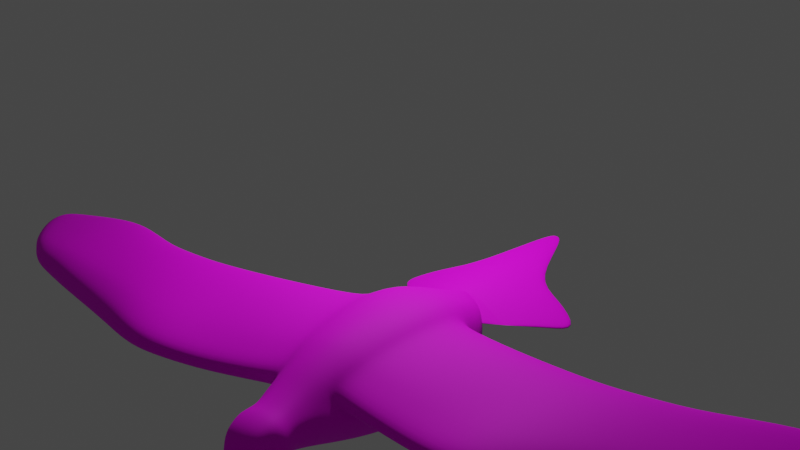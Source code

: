 # Source: magpie2.blend  (saved by Blender 4.3.34; exported with 4.5.12 LTS)
import bpy
from mathutils import Matrix  # noqa: F401  (used for matrix-valued properties, if any)

bpy.ops.wm.read_factory_settings(use_empty=True)
scene = bpy.context.scene
scene.name = 'Scene'

# ---- collections
col_collection = bpy.data.collections.new('Collection'); scene.collection.children.link(col_collection)

# ---- images (referenced by path relative to the original .blend; pixels are not part of the script)
import os
ASSET_DIR = os.environ.get("B2B_ASSET_DIR", "")  # directory of the original .blend (textures are referenced by path, not embedded)
HERE = os.path.dirname(os.path.abspath(__file__))  # packed textures are extracted next to this script under _unpacked/

def load_image(name, relpath, width, height, colorspace="sRGB"):
    """Load a texture the original file referenced (path relative to the .blend, or extracted next to this script)."""
    p = next((c for c in (os.path.join(HERE, relpath), os.path.join(ASSET_DIR, relpath)) if relpath and os.path.exists(c)), "")
    if p:
        img = bpy.data.images.load(p, check_existing=True)
        img.name = name
    else:  # same state as the original file: an image datablock whose file is absent (Cycles renders it pink)
        img = bpy.data.images.new(name, width, height)
        img.source = "FILE"
        img.filepath = "//" + (relpath or name)
    img.colorspace_settings.name = colorspace
    return img
img_magpie_png = load_image('magpie.png', 'magpie.png', 1024, 1024, 'sRGB')

# ---- materials (node trees are filled in below, after node groups)
mat_material = bpy.data.materials.new('Material')
mat_material.alpha_threshold = 0.0
mat_material.use_transparent_shadow = False
mat_material.line_color = (0.0, 0.0, 0.0, 1.0)

# ---- material node trees
mat_material.use_nodes = True; mat_material.node_tree.nodes.clear()
_N = mat_material.node_tree.nodes; _L = mat_material.node_tree.links
n0 = _N.new('ShaderNodeOutputMaterial'); n0.name = 'Material Output'; n0.location = (300, 300)
n1 = _N.new('ShaderNodeBsdfPrincipled'); n1.name = 'Principled BSDF'; n1.location = (10, 300)
n1.distribution = 'GGX'
n1.subsurface_method = 'RANDOM_WALK_SKIN'
n1.inputs[2].default_value = 0.7264
n1.inputs[3].default_value = 1.45
n1.inputs[13].default_value = 0.1528
n1.inputs[27].default_value = (0.0, 0.0, 0.0, 1.0)
n1.inputs[28].default_value = 1.0
n2 = _N.new('ShaderNodeTexImage'); n2.name = 'Image Texture'; n2.location = (-280, 280)
n2.image = img_magpie_png
_L.new(n1.outputs[0], n0.inputs[0])
_L.new(n2.outputs[0], n1.inputs[0])
n0.is_active_output = True

# ---- world
world_world = bpy.data.worlds.new('World'); scene.world = world_world
world_world.use_nodes = True; world_world.node_tree.nodes.clear()
_N = world_world.node_tree.nodes; _L = world_world.node_tree.links
n0 = _N.new('ShaderNodeOutputWorld'); n0.name = 'World Output'; n0.location = (300, 300)
n1 = _N.new('ShaderNodeBackground'); n1.name = 'Background'; n1.location = (10, 300)
n1.inputs[0].default_value = (0.05088, 0.05088, 0.05088, 1.0)
_L.new(n1.outputs[0], n0.inputs[0])
n0.is_active_output = True
world_world.color = (0.05088, 0.05088, 0.05088)
world_world.use_sun_shadow = False
world_world.sun_shadow_jitter_overblur = 0.0

# ---- cameras
cam_camera = bpy.data.cameras.new('Camera')
cam_camera.clip_end = 100.0
cam_camera.ortho_scale = 7.314

# ---- lights
light_light = bpy.data.lights.new('Light', 'POINT')
light_light.transmission_factor = 0.0
light_light.energy = 1000.0
light_light.shadow_soft_size = 0.1
light_light.shadow_maximum_resolution = 0.006
light_light.use_absolute_resolution = True

# ---- meshes
me_cube = bpy.data.meshes.new('Cube')
me_cube.from_pydata([(1.528, -0.9976, 0.5561), (1.557, -0.4686, 1.096), (1.557, -0.9515, -0.004109), (1.552, -0.4574, -0.3438), (-0.1186, -0.8963, -0.03312), (-0.1005, -0.3852, -0.397), (-0.1144, -0.9672, 0.2747), (-0.2794, -0.289, 1.13), (2.234, -0.7485, 0.5475), (2.219, -0.3604, 0.8391), (2.217, -0.3452, -0.1025), (2.232, -0.7319, 0.1346), (-1.096, -0.2139, 0.9381), (-1.104, -0.5916, 0.4469), (-1.265, -0.5628, 0.2225), (-1.25, -0.222, -0.1027), (0.5717, -0.9899, 0.3839), (0.57, -0.4064, 1.172), (0.5604, -0.9965, -0.09636), (0.5692, -0.4469, -0.4669), (-1.786, -0.3703, 0.2644), (-1.794, -0.1436, 0.02551), (-1.814, -0.2104, 0.6994), (-1.808, -0.3735, 0.5165), (-2.395, -0.3074, 0.1667), (-2.383, -0.143, 0.007473), (-2.4, -0.2011, 0.5667), (-2.391, -0.263, 0.3533), (2.658, -0.4076, 0.2301), (2.656, -0.2153, 0.1745), (2.651, -0.216, 0.642), (2.656, -0.4078, 0.5575), (-2.01, -0.441, 0.4421), (-2.034, -0.25, 0.7154), (-2.008, -0.2069, -0.04733), (-1.996, -0.4195, 0.1999), (-2.489, -0.2032, 0.1622), (-2.467, -0.1026, 0.0587), (-2.551, -0.09823, 0.3673), (-2.503, -0.1919, 0.2512), (-2.742, -0.1368, 0.1351), (-2.727, -0.06059, 0.07202), (-2.767, -0.06845, 0.2613), (-2.758, -0.1323, 0.1979), (-2.81, -0.08162, 0.1041), (-2.802, -0.04128, 0.07447), (-2.832, -0.03925, 0.1938), (-2.825, -0.07987, 0.1628), (-2.86, -0.04909, 0.1679), (-2.842, -0.04904, 0.09796), (-2.411, 8.439e-06, 0.582), (2.656, -0.0002405, 0.1506), (2.184, -0.001056, -0.1469), (-1.076, 0.001751, 0.9886), (-1.821, 0.0006494, 0.7294), (-2.031, 0.0002181, 0.74), (-2.564, -4.805e-05, 0.3859), (-2.789, -7.393e-05, 0.2673), (-2.836, -0.0006486, 0.1972), (-2.856, -0.001099, 0.09145), (-2.875, -0.001453, 0.1666), (-2.805, -0.0007602, 0.06893), (-2.739, 0.0004833, 0.05654), (-2.473, 5.487e-05, 0.03983), (-2.385, -6.897e-06, -0.01448), (1.56, -0.0001057, 1.136), (2.186, -0.001045, 0.8731), (1.556, -0.001057, -0.3708), (0.5934, -0.001063, -0.5342), (-0.2771, 0.00121, 1.18), (0.5915, -0.0002102, 1.222), (-0.09501, -0.001087, -0.4631), (-1.235, -0.001148, -0.1578), (2.649, -0.0004643, 0.6937), (-1.796, -0.0002581, -0.01351), (-2.007, -2.19e-06, -0.07834), (1.517, -0.8861, 0.8722), (-0.2808, -0.519, 1.03), (0.5621, -0.8316, 0.9448), (-1.048, -0.5164, 0.7121), (2.216, -0.605, 0.733), (-1.803, -0.3272, 0.5902), (-2.39, -0.2914, 0.4773), (2.654, -0.3173, 0.5954), (-2.023, -0.378, 0.5909), (-2.549, -0.1578, 0.3021), (-2.762, -0.1034, 0.2342), (-2.822, -0.0655, 0.1829), (1.553, -0.757, -0.2227), (-0.1051, -0.6801, -0.249), (0.5667, -0.7737, -0.3288), (2.212, -0.5829, -0.01158), (-1.249, -0.4039, 0.03877), (-1.783, -0.2842, 0.1554), (-2.388, -0.2573, 0.06581), (2.656, -0.3165, 0.202), (-1.998, -0.3314, 0.07143), (-2.477, -0.1713, 0.1049), (-2.733, -0.1039, 0.09098), (-2.798, -0.06889, 0.08163), (1.565, -1.058, 0.2695), (-0.1256, -0.9911, 0.1709), (2.659, -0.4419, 0.3955), (-2.402, -0.3121, 0.2651), (2.221, -0.786, 0.3308), (0.558, -1.113, 0.2183), (-1.273, -0.6277, 0.4025), (-1.791, -0.3998, 0.3934), (-1.998, -0.4451, 0.3265), (-2.498, -0.2028, 0.2107), (-2.756, -0.1388, 0.1655), (-2.826, -0.08514, 0.1309), (-2.866, -0.05201, 0.1281), (-2.884, -0.001406, 0.1226), (1.58, -0.7202, 0.9844), (1.587, -0.9913, 0.5895), (0.5673, -1.073, 0.3285), (-1.229, -0.6243, 0.4879), (-0.09494, -0.8654, 0.3694), (-1.121, -0.3945, 0.8244), (0.5658, -0.6376, 1.077), (-0.2596, -0.7178, 0.9062), (0.1935, -7.542, 0.7162), (0.2345, -7.569, 0.5297), (0.8048, -8.082, 0.5726), (0.8298, -8.025, 0.7366), (1.273, -8.05, 0.7657), (1.264, -8.087, 0.6448), (-0.2187, -7.017, 0.4221), (-0.2077, -6.983, 0.659), (2.823, -0.0001958, 0.6811), (2.824, -3.325e-05, 0.4495), (2.771, -0.2229, 0.6018), (2.774, -0.2205, 0.4056), (2.845, -0.0001099, 0.5759), (2.792, -0.2236, 0.5121), (3.555, -1.661, 0.1356), (3.555, -1.661, 0.06712), (4.141, -0.6053, 0.4944), (1.981, -0.2559, 0.6918), (3.955, -1.147, 0.3316), (3.955, -1.147, 0.2631), (4.141, -0.6053, 0.4259), (1.996, -0.1919, 0.6154), (2.06, 1.348e-06, 0.6596), (2.057, -8.994e-07, 0.7533), (5.033, 0.0, 0.5914), (4.722, 0.0, 0.5213), (-0.6494, -0.3096, -0.2947), (-0.597, -0.7854, 0.2392), (-0.6545, -0.2656, 1.067), (-0.6703, -0.7405, 0.05419), (-0.6336, -0.001301, -0.3571), (-0.6416, 0.002581, 1.122), (-0.6607, -0.4817, 0.9615), (-0.6506, -0.5486, -0.1517), (-0.6592, -0.8109, 0.219), (-0.4495, -0.7043, 0.2598), (-0.5917, -0.6603, 0.8284), (0.01601, -7.294, 0.4526), (-0.00815, -7.266, 0.6976), (-0.4375, -2.134, 0.3941), (-1.311, -1.785, 0.3836), (1.16, -2.496, 0.6055), (0.4087, -2.236, 0.9792), (-1.271, -1.688, 0.6171), (0.3932, -2.384, 0.4775), (1.176, -2.377, 0.921), (-0.5062, -1.991, 0.838), (-0.687, -1.982, 0.2012), (-0.8603, -1.862, 0.7415), (0.8744, -5.827, 0.492), (1.472, -5.868, 0.9534), (-0.2509, -5.366, 0.9414), (-0.1706, -5.386, 0.4384), (-0.8997, -4.99, 0.4318), (1.436, -5.925, 0.6083), (0.8709, -5.779, 1.031), (-0.8828, -4.945, 0.7173), (-0.5606, -5.148, 0.8538), (-0.3927, -5.19, 0.3032), (0.8833, -6.6, 0.4959), (1.514, -6.638, 0.8931), (0.01557, -6.115, 0.9045), (-0.3362, -5.876, 0.8503), (-0.1824, -5.905, 0.3104), (0.02198, -6.131, 0.4316), (-0.6739, -5.695, 0.3932), (1.482, -6.684, 0.6138), (0.8796, -6.579, 0.925), (-0.6661, -5.657, 0.7233), (-0.4765, -4.33, 0.4994), (-1.263, -3.976, 0.4913), (0.9876, -4.868, 0.6353), (0.3916, -4.664, 1.085), (-1.226, -3.918, 0.7717), (0.3913, -4.725, 0.5448), (1.032, -4.797, 1.013), (-0.5181, -4.288, 0.9872), (-0.8436, -4.099, 0.9062), (-0.6714, -4.171, 0.3232), (-2.213, -0.3281, 0.407), (-2.246, -0.236, 0.6599), (-2.2, -0.3842, 0.1854), (-2.214, -0.1892, -0.03601), (-2.22, 1.621e-05, -0.06082), (-2.251, 5.212e-05, 0.6837), (-2.231, -0.3303, 0.5389), (-2.207, -0.3194, 0.05756), (-2.207, -0.3925, 0.3055), (-2.604, -0.08227, 0.331), (-2.527, -0.08685, 0.06544), (-2.548, -0.1734, 0.1492), (-2.565, -0.1639, 0.2371), (-2.533, -0.0003526, 0.05043), (-2.617, -0.0004066, 0.3414), (-2.606, -0.1348, 0.2818), (-2.535, -0.1447, 0.1008), (-2.559, -0.1746, 0.1947), (3.215, -1.406, 0.232), (3.792, -0.5812, 0.5106), (3.835, 0.0, 0.6121), (3.578, -1.045, 0.3706), (3.702, -0.5751, 0.4464), (3.202, -1.397, 0.169), (3.762, 2.853e-12, 0.5519), (3.496, -0.9947, 0.3034), (2.045, -0.0986, 0.6415), (2.039, -0.1404, 0.7238), (1.853, -0.4111, 0.5753), (1.875, -0.3435, 0.5068), (2.743, -0.6187, 0.4857), (2.947, 1.133e-07, 0.6526), (2.542, -0.8784, 0.3748), (2.533, -0.898, 0.3679), (2.914, -5.852e-08, 0.6368), (2.917, -0.3442, 0.5923), (2.875, -0.3533, 0.57), (2.784, -0.6251, 0.5056), (-0.6963, -3.764, 0.5468), (-0.7482, -2.884, 0.521), (-0.8015, -3.317, 0.5547), (0.2967, -4.099, 0.5997), (0.2677, -3.221, 0.598), (0.2554, -3.656, 0.6185), (-1.525, -2.506, 0.4901), (-1.453, -3.468, 0.5226), (-1.57, -2.97, 0.5248), (0.9394, -4.228, 1.033), (0.9471, -3.34, 0.9982), (0.9099, -3.777, 1.027), (0.9206, -3.458, 0.6856), (0.9002, -4.306, 0.6702), (0.8782, -3.878, 0.6879), (-0.6645, -3.696, 0.9986), (-0.7241, -2.758, 0.9406), (-0.7523, -3.207, 0.9854), (0.3072, -3.075, 1.039), (0.3092, -4.023, 1.09), (0.2847, -3.541, 1.073), (-1.424, -3.402, 0.7954), (-1.498, -2.441, 0.7443), (-1.541, -2.901, 0.7897), (-1.11, -2.607, 0.8669), (-1.037, -3.544, 0.9272), (-1.148, -3.05, 0.9161), (-0.9183, -2.726, 0.3065), (-0.8767, -3.644, 0.3428), (-0.9735, -3.18, 0.3397), (0.8526, -7.321, 0.525), (1.396, -7.339, 0.8269), (0.07914, -6.809, 0.8293), (-0.157, -6.556, 0.8041), (-0.04633, -6.577, 0.3549), (0.1537, -6.826, 0.4613), (-0.4433, -6.349, 0.3827), (1.372, -7.376, 0.6265), (0.8629, -7.275, 0.8478), (-0.4427, -6.316, 0.7061), (1.528, 0.9972, 0.5558), (1.557, 0.4688, 1.096), (1.557, 0.9498, -0.00455), (1.552, 0.4553, -0.3441), (-0.1191, 0.8968, -0.03105), (-0.1005, 0.3831, -0.3975), (-0.1155, 0.9658, 0.273), (-0.2798, 0.2899, 1.13), (2.234, 0.7466, 0.5476), (2.219, 0.3582, 0.8392), (2.217, 0.3431, -0.1026), (2.232, 0.7299, 0.1346), (-1.096, 0.2165, 0.9369), (-1.105, 0.5891, 0.4474), (-1.265, 0.5606, 0.2205), (-1.25, 0.2197, -0.1031), (0.5715, 0.9889, 0.3825), (0.5697, 0.4058, 1.173), (0.56, 0.9961, -0.09519), (0.5692, 0.4449, -0.4673), (-1.786, 0.3696, 0.2635), (-1.794, 0.143, 0.02531), (-1.814, 0.2118, 0.6989), (-1.808, 0.3742, 0.5151), (-2.395, 0.3077, 0.1666), (-2.383, 0.1431, 0.007336), (-2.4, 0.2012, 0.5668), (-2.391, 0.263, 0.3533), (2.658, 0.4071, 0.2301), (2.656, 0.2148, 0.1745), (2.651, 0.2151, 0.642), (2.656, 0.407, 0.5576), (-2.009, 0.4409, 0.4416), (-2.034, 0.2505, 0.7154), (-2.008, 0.2069, -0.04743), (-1.996, 0.4198, 0.1991), (-2.489, 0.2029, 0.1625), (-2.467, 0.1028, 0.05875), (-2.551, 0.09807, 0.3667), (-2.503, 0.1913, 0.2503), (-2.742, 0.1324, 0.1343), (-2.726, 0.06219, 0.07092), (-2.766, 0.0654, 0.2591), (-2.758, 0.1276, 0.1971), (-2.815, 0.08011, 0.1032), (-2.807, 0.03937, 0.07348), (-2.836, 0.03733, 0.1928), (-2.829, 0.07793, 0.1608), (-2.862, 0.04619, 0.1669), (-2.845, 0.04683, 0.0971), (1.518, 0.8842, 0.8724), (-0.2806, 0.5199, 1.03), (0.5631, 0.8293, 0.9457), (-1.048, 0.5138, 0.713), (2.216, 0.603, 0.7331), (-1.802, 0.3284, 0.5892), (-2.39, 0.2916, 0.4773), (2.654, 0.3163, 0.5955), (-2.022, 0.3781, 0.5905), (-2.55, 0.1574, 0.3011), (-2.762, 0.09885, 0.2323), (-2.823, 0.06444, 0.1833), (1.553, 0.7552, -0.223), (-0.1053, 0.6788, -0.2495), (0.5666, 0.7721, -0.3295), (2.213, 0.5809, -0.01172), (-1.249, 0.4014, 0.03775), (-1.783, 0.2835, 0.1549), (-2.388, 0.2577, 0.06564), (2.656, 0.316, 0.2019), (-1.998, 0.3314, 0.07107), (-2.477, 0.1715, 0.1052), (-2.734, 0.103, 0.09128), (-2.798, 0.06814, 0.08113), (1.565, 1.056, 0.27), (-0.1267, 0.9903, 0.1721), (2.659, 0.4413, 0.3955), (-2.403, 0.3123, 0.2652), (2.221, 0.7841, 0.3308), (0.5576, 1.112, 0.2177), (-1.272, 0.6267, 0.402), (-1.791, 0.3996, 0.3919), (-1.998, 0.4453, 0.3257), (-2.498, 0.2021, 0.2105), (-2.755, 0.1345, 0.1649), (-2.831, 0.08367, 0.1295), (-2.869, 0.04939, 0.1273), (1.58, 0.7188, 0.9849), (1.587, 0.99, 0.5898), (0.5672, 1.072, 0.3275), (-1.229, 0.623, 0.4882), (-0.09644, 0.8852, 0.3606), (-1.121, 0.3956, 0.8231), (0.5659, 0.635, 1.078), (-0.2585, 0.7132, 0.9075), (0.1912, 7.545, 0.7187), (0.2319, 7.572, 0.5266), (0.8042, 8.085, 0.5709), (0.8292, 8.026, 0.7385), (1.274, 8.052, 0.7668), (1.265, 8.089, 0.6443), (-0.2248, 7.02, 0.4197), (-0.2125, 6.986, 0.661), (2.771, 0.2224, 0.6018), (2.774, 0.2203, 0.4056), (2.792, 0.2232, 0.5121), (3.555, 1.661, 0.1356), (3.555, 1.661, 0.06712), (4.141, 0.6053, 0.4944), (1.98, 0.256, 0.6919), (3.955, 1.147, 0.3316), (3.955, 1.147, 0.2631), (4.141, 0.6053, 0.4259), (1.996, 0.1919, 0.6154), (-0.6494, 0.3069, -0.2952), (-0.5983, 0.7888, 0.2451), (-0.6546, 0.2683, 1.066), (-0.6702, 0.7406, 0.05623), (-0.6605, 0.4765, 0.9639), (-0.6506, 0.5462, -0.1527), (-0.6593, 0.8119, 0.2285), (-0.4529, 0.7103, 0.2596), (-0.5909, 0.6589, 0.8289), (0.01206, 7.297, 0.4485), (-0.01171, 7.269, 0.7001), (-0.4386, 2.136, 0.392), (-1.313, 1.785, 0.3831), (1.16, 2.499, 0.6052), (0.4101, 2.233, 0.9795), (-1.272, 1.688, 0.618), (0.3923, 2.388, 0.4759), (1.177, 2.375, 0.921), (-0.5053, 1.99, 0.8391), (-0.6885, 1.982, 0.1991), (-0.86, 1.862, 0.7427), (0.8769, 5.824, 0.4905), (1.468, 5.868, 0.951), (-0.2513, 5.365, 0.9397), (-0.1698, 5.384, 0.4335), (-0.9037, 4.991, 0.429), (1.437, 5.923, 0.6106), (0.8715, 5.778, 1.027), (-0.8847, 4.946, 0.7185), (-0.5616, 5.148, 0.8539), (-0.3929, 5.189, 0.2965), (0.8855, 6.605, 0.4411), (1.513, 6.638, 0.8924), (-0.06904, 6.112, 0.9049), (-0.3392, 5.876, 0.851), (-0.1841, 5.906, 0.302), (0.04366, 6.132, 0.4186), (-0.6794, 5.697, 0.3891), (1.484, 6.683, 0.6148), (0.8868, 6.554, 0.9494), (-0.6697, 5.658, 0.7246), (-0.4754, 4.328, 0.4973), (-1.265, 3.977, 0.4899), (0.9865, 4.868, 0.6377), (0.3918, 4.664, 1.079), (-1.226, 3.919, 0.7722), (0.3922, 4.723, 0.5448), (1.027, 4.798, 1.01), (-0.5176, 4.288, 0.9843), (-0.8432, 4.099, 0.9053), (-0.671, 4.17, 0.3194), (-2.213, 0.3283, 0.4066), (-2.246, 0.2362, 0.6599), (-2.2, 0.3844, 0.1851), (-2.214, 0.1893, -0.03608), (-2.231, 0.3305, 0.5388), (-2.207, 0.3194, 0.05744), (-2.207, 0.3928, 0.3051), (-2.605, 0.08214, 0.3313), (-2.527, 0.08634, 0.06546), (-2.548, 0.1739, 0.1495), (-2.565, 0.164, 0.2366), (-2.607, 0.135, 0.2814), (-2.535, 0.1449, 0.1008), (-2.559, 0.1748, 0.1947), (3.215, 1.406, 0.232), (3.792, 0.5812, 0.5106), (3.578, 1.045, 0.3706), (3.702, 0.5751, 0.4464), (3.202, 1.397, 0.169), (3.496, 0.9947, 0.3034), (2.045, 0.09861, 0.6416), (2.039, 0.1404, 0.7238), (1.853, 0.4112, 0.5753), (1.875, 0.3435, 0.5068), (2.743, 0.6187, 0.4857), (2.542, 0.8784, 0.3748), (2.533, 0.898, 0.3679), (2.917, 0.3442, 0.5923), (2.875, 0.3533, 0.57), (2.784, 0.6251, 0.5056), (-0.6959, 3.763, 0.5456), (-0.7486, 2.886, 0.5195), (-0.8017, 3.315, 0.5534), (0.2968, 4.099, 0.6007), (0.2669, 3.221, 0.5977), (0.255, 3.656, 0.6195), (-1.526, 2.506, 0.4891), (-1.454, 3.467, 0.5214), (-1.571, 2.971, 0.5242), (0.9343, 4.228, 1.029), (0.9452, 3.339, 0.9959), (0.9058, 3.777, 1.024), (0.9191, 3.458, 0.6863), (0.8982, 4.306, 0.6727), (0.876, 3.877, 0.69), (-0.6639, 3.696, 0.9959), (-0.7235, 2.756, 0.9399), (-0.7517, 3.209, 0.9834), (0.3079, 3.076, 1.036), (0.3092, 4.022, 1.084), (0.2849, 3.541, 1.068), (-1.423, 3.403, 0.7953), (-1.499, 2.441, 0.7448), (-1.541, 2.901, 0.7899), (-1.11, 2.607, 0.8673), (-1.036, 3.545, 0.926), (-1.148, 3.053, 0.9158), (-0.9186, 2.727, 0.3041), (-0.8764, 3.643, 0.3402), (-0.9735, 3.177, 0.3369), (0.853, 7.323, 0.521), (1.397, 7.34, 0.8275), (0.07718, 6.811, 0.832), (-0.1602, 6.558, 0.8066), (-0.04773, 6.578, 0.3466), (0.1522, 6.828, 0.4545), (-0.4493, 6.352, 0.3781), (1.374, 7.377, 0.6259), (0.8629, 7.275, 0.8497), (-0.4472, 6.318, 0.7081), (-1.488, -0.4917, 0.5231), (-1.441, -0.1967, 0.7956), (-1.509, -0.1835, -0.03153), (-1.513, -0.4623, 0.2464), (-1.5, -0.0007537, -0.07952), (-1.437, 0.001216, 0.8294), (-1.434, -0.3483, 0.6908), (-1.503, -0.3411, 0.1017), (-1.519, -0.5091, 0.4017), (-1.487, 0.4909, 0.5231), (-1.44, 0.199, 0.7946), (-1.509, 0.1819, -0.03184), (-1.513, 0.4604, 0.2448), (-1.433, 0.3499, 0.6891), (-1.503, 0.3392, 0.1008), (-1.519, 0.5081, 0.4012), (3.597, -1.73, 0.07908), (4.183, -0.6053, 0.4601), (1.968, -0.2217, 0.6499), (3.997, -1.147, 0.2973), (5.994, 0.0, 0.5505), (2.042, 2.621e-06, 0.7038), (3.209, -1.4, 0.2008), (2.022, -0.1225, 0.6806), (1.877, -0.3317, 0.5562), (2.549, -0.8742, 0.3728), (3.597, 1.73, 0.07908), (4.183, 0.6053, 0.4601), (1.968, 0.2217, 0.6499), (3.997, 1.147, 0.2973), (3.209, 1.4, 0.2008), (2.022, 0.1226, 0.6805), (1.877, 0.3318, 0.5562), (2.549, 0.8742, 0.3728), (4.162, -0.6053, 0.4772), (5.0, -0.3026, 0.5451), (5.984, 0.0, 0.5587), (4.162, 0.6053, 0.4772), (5.0, 0.3026, 0.5451), (5.978, 0.1448, 0.5283), (5.978, -0.1448, 0.5283), (5.968, -0.1448, 0.5365), (5.968, 0.1448, 0.5365)], [], [(155, 89, 4, 151), (518, 516, 21, 74), (65, 70, 17, 1), (522, 514, 23, 107), (153, 53, 12, 150), (156, 149, 117, 106), (71, 68, 19, 5), (207, 202, 26, 82), (205, 204, 25, 64), (276, 270, 126, 127), (100, 115, 116, 105), (67, 52, 10, 3), (209, 201, 27, 103), (273, 274, 123, 159), (88, 91, 11, 2), (274, 269, 124, 123), (89, 90, 18, 4), (520, 119, 12, 515), (521, 92, 14, 517), (208, 203, 24, 94), (74, 21, 34, 75), (66, 9, 30, 73), (80, 8, 31, 83), (104, 11, 28, 102), (91, 10, 29, 95), (107, 23, 32, 108), (81, 22, 33, 84), (93, 20, 35, 96), (152, 71, 5, 148), (105, 116, 6, 101), (70, 69, 7, 17), (80, 114, 115, 8), (90, 88, 2, 18), (68, 67, 3, 19), (104, 8, 115, 100), (66, 65, 1, 9), (64, 25, 37, 63), (94, 24, 36, 97), (82, 26, 38, 85), (103, 27, 39, 109), (217, 212, 40, 98), (216, 210, 42, 86), (214, 211, 41, 62), (218, 213, 43, 110), (110, 43, 47, 111), (98, 40, 44, 99), (86, 42, 46, 87), (62, 41, 45, 61), (59, 61, 45, 49), (58, 60, 48, 46), (113, 59, 49, 112), (111, 47, 48, 112), (42, 57, 58, 46), (210, 215, 57, 42), (26, 50, 56, 38), (22, 54, 55, 33), (202, 206, 50, 26), (10, 52, 51, 29), (515, 519, 54, 22), (43, 86, 87, 47), (213, 216, 86, 43), (27, 82, 85, 39), (9, 1, 114, 80), (23, 81, 84, 32), (9, 80, 83, 30), (514, 117, 119, 520), (1, 17, 120, 114), (150, 12, 119, 154), (17, 7, 77, 120), (201, 207, 82, 27), (41, 98, 99, 45), (211, 217, 98, 41), (25, 94, 97, 37), (19, 3, 88, 90), (21, 93, 96, 34), (11, 91, 95, 28), (204, 208, 94, 25), (516, 15, 92, 521), (5, 19, 90, 89), (3, 10, 91, 88), (148, 5, 89, 155), (45, 99, 44, 49), (47, 87, 46, 48), (44, 111, 112, 49), (60, 113, 112, 48), (40, 110, 111, 44), (212, 218, 110, 40), (24, 103, 109, 36), (11, 104, 100, 2), (18, 105, 101, 4), (20, 107, 108, 35), (8, 104, 102, 31), (203, 209, 103, 24), (2, 100, 105, 18), (151, 156, 106, 14), (517, 522, 107, 20), (76, 0, 115, 114), (0, 16, 116, 115), (157, 13, 117, 149), (13, 79, 119, 117), (16, 118, 6, 116), (78, 76, 114, 120), (158, 121, 77, 154), (121, 78, 120, 77), (125, 122, 123, 124), (160, 129, 128, 159), (126, 125, 124, 127), (277, 271, 122, 125), (270, 277, 125, 126), (278, 275, 128, 129), (269, 276, 127, 124), (272, 278, 129, 160), (242, 252, 193, 196), (163, 167, 249, 251), (248, 258, 194, 197), (258, 254, 198, 194), (267, 239, 191, 200), (161, 166, 243, 240), (252, 248, 197, 193), (131, 133, 29, 51), (73, 30, 132, 130), (134, 135, 133, 131), (130, 132, 135, 134), (102, 135, 132, 31), (28, 133, 135, 102), (95, 29, 133, 28), (30, 83, 31, 132), (534, 147, 142, 531, 554), (531, 142, 141, 533), (533, 141, 137, 530), (231, 226, 223, 237), (142, 223, 226, 141), (232, 221, 220, 236), (147, 225, 223, 142), (530, 137, 224, 536), (532, 139, 228, 537), (260, 246, 192, 195), (254, 264, 199, 198), (271, 272, 160, 122), (122, 160, 159, 123), (79, 158, 154, 119), (118, 157, 149, 6), (4, 101, 156, 151), (15, 148, 155, 92), (7, 150, 154, 77), (72, 152, 148, 15), (275, 273, 159, 128), (101, 6, 149, 156), (69, 153, 150, 7), (92, 155, 151, 14), (121, 158, 170, 168), (13, 157, 169, 162), (0, 76, 167, 163), (157, 118, 161, 169), (118, 16, 166, 161), (78, 121, 168, 164), (76, 78, 164, 167), (79, 13, 162, 165), (16, 0, 163, 166), (158, 79, 165, 170), (192, 200, 180, 175), (198, 199, 179, 173), (199, 195, 178, 179), (196, 193, 176, 171), (195, 192, 175, 178), (197, 194, 177, 172), (194, 198, 173, 177), (191, 196, 171, 174), (200, 191, 174, 180), (193, 197, 172, 176), (175, 180, 185, 187), (173, 179, 184, 183), (179, 178, 190, 184), (171, 176, 188, 181), (178, 175, 187, 190), (172, 177, 189, 182), (177, 173, 183, 189), (174, 171, 181, 186), (180, 174, 186, 185), (176, 172, 182, 188), (167, 164, 257, 249), (166, 163, 251, 243), (169, 161, 240, 266), (264, 260, 195, 199), (168, 170, 263, 255), (165, 162, 245, 261), (246, 267, 200, 192), (170, 165, 261, 263), (164, 168, 255, 257), (162, 169, 266, 245), (35, 108, 209, 203), (34, 96, 208, 204), (32, 84, 207, 201), (33, 55, 206, 202), (96, 35, 203, 208), (108, 32, 201, 209), (75, 34, 204, 205), (84, 33, 202, 207), (36, 109, 218, 212), (37, 97, 217, 211), (39, 85, 216, 213), (38, 56, 215, 210), (109, 39, 213, 218), (63, 37, 211, 214), (85, 38, 210, 216), (97, 36, 212, 217), (219, 222, 140, 136), (220, 221, 146, 549, 138), (237, 235, 145, 228), (234, 231, 139, 229), (538, 229, 139, 532), (140, 222, 220, 138), (141, 226, 224, 137), (537, 228, 145, 535), (539, 234, 229, 538), (238, 233, 230, 143), (236, 220, 222, 238), (227, 236, 238, 143), (222, 219, 233, 238), (536, 224, 234, 539), (224, 226, 231, 234), (223, 225, 235, 237), (144, 232, 236, 227), (139, 231, 237, 228), (264, 254, 256, 265), (265, 256, 255, 263), (252, 242, 244, 253), (253, 244, 243, 251), (246, 260, 262, 247), (247, 262, 261, 245), (258, 248, 250, 259), (259, 250, 249, 257), (254, 258, 259, 256), (256, 259, 257, 255), (242, 239, 241, 244), (244, 241, 240, 243), (267, 246, 247, 268), (268, 247, 245, 266), (248, 252, 253, 250), (250, 253, 251, 249), (260, 264, 265, 262), (262, 265, 263, 261), (239, 267, 268, 241), (241, 268, 266, 240), (239, 242, 196, 191), (187, 185, 273, 275), (183, 184, 272, 271), (184, 190, 278, 272), (181, 188, 276, 269), (190, 187, 275, 278), (182, 189, 277, 270), (189, 183, 271, 277), (186, 181, 269, 274), (185, 186, 274, 273), (188, 182, 270, 276), (398, 396, 283, 342), (518, 74, 300, 525), (65, 280, 296, 70), (529, 360, 302, 523), (153, 395, 291, 53), (399, 359, 369, 394), (71, 284, 298, 68), (448, 335, 305, 445), (205, 64, 304, 447), (511, 379, 378, 505), (353, 358, 368, 367), (67, 282, 289, 52), (450, 356, 306, 444), (508, 402, 375, 509), (341, 281, 290, 344), (509, 375, 376, 504), (342, 283, 297, 343), (527, 524, 291, 371), (528, 526, 293, 345), (449, 347, 303, 446), (74, 75, 313, 300), (66, 73, 309, 288), (333, 336, 310, 287), (357, 355, 307, 290), (344, 348, 308, 289), (360, 361, 311, 302), (334, 337, 312, 301), (346, 349, 314, 299), (152, 393, 284, 71), (358, 354, 285, 368), (70, 296, 286, 69), (333, 287, 367, 366), (343, 297, 281, 341), (68, 298, 282, 67), (357, 353, 367, 287), (66, 288, 280, 65), (64, 63, 316, 304), (347, 350, 315, 303), (335, 338, 317, 305), (356, 362, 318, 306), (456, 351, 319, 453), (455, 339, 321, 451), (214, 62, 320, 452), (457, 363, 322, 454), (363, 364, 326, 322), (351, 352, 323, 319), (339, 340, 325, 321), (62, 61, 324, 320), (59, 328, 324, 61), (58, 325, 327, 60), (113, 365, 328, 59), (364, 365, 327, 326), (321, 325, 58, 57), (451, 321, 57, 215), (305, 317, 56, 50), (301, 312, 55, 54), (445, 305, 50, 206), (289, 308, 51, 52), (524, 301, 54, 519), (322, 326, 340, 339), (454, 322, 339, 455), (306, 318, 338, 335), (288, 333, 366, 280), (302, 311, 337, 334), (288, 309, 336, 333), (523, 527, 371, 369), (280, 366, 372, 296), (395, 397, 371, 291), (296, 372, 330, 286), (444, 306, 335, 448), (320, 324, 352, 351), (452, 320, 351, 456), (304, 316, 350, 347), (298, 343, 341, 282), (300, 313, 349, 346), (290, 307, 348, 344), (447, 304, 347, 449), (525, 528, 345, 294), (284, 342, 343, 298), (282, 341, 344, 289), (393, 398, 342, 284), (324, 328, 323, 352), (326, 327, 325, 340), (323, 328, 365, 364), (60, 327, 365, 113), (319, 323, 364, 363), (453, 319, 363, 457), (303, 315, 362, 356), (290, 281, 353, 357), (297, 283, 354, 358), (299, 314, 361, 360), (287, 310, 355, 357), (446, 303, 356, 450), (281, 297, 358, 353), (396, 293, 359, 399), (526, 299, 360, 529), (329, 366, 367, 279), (279, 367, 368, 295), (400, 394, 369, 292), (292, 369, 371, 332), (295, 368, 285, 370), (331, 372, 366, 329), (401, 397, 330, 373), (373, 330, 372, 331), (377, 376, 375, 374), (403, 402, 380, 381), (378, 379, 376, 377), (512, 377, 374, 506), (505, 378, 377, 512), (513, 381, 380, 510), (504, 376, 379, 511), (507, 403, 381, 513), (477, 439, 436, 487), (406, 486, 484, 410), (483, 440, 437, 493), (493, 437, 441, 489), (502, 443, 434, 474), (404, 475, 478, 409), (487, 436, 440, 483), (131, 51, 308, 383), (73, 130, 382, 309), (134, 131, 383, 384), (130, 134, 384, 382), (355, 310, 382, 384), (307, 355, 384, 383), (348, 307, 383, 308), (309, 382, 310, 336), (534, 553, 541, 391, 147), (541, 543, 390, 391), (543, 540, 386, 390), (468, 472, 461, 463), (391, 390, 463, 461), (232, 471, 459, 221), (147, 391, 461, 225), (540, 544, 462, 386), (542, 545, 465, 388), (495, 438, 435, 481), (489, 441, 442, 499), (506, 374, 403, 507), (374, 375, 402, 403), (332, 371, 397, 401), (370, 285, 394, 400), (283, 396, 399, 354), (294, 345, 398, 393), (286, 330, 397, 395), (72, 294, 393, 152), (510, 380, 402, 508), (354, 399, 394, 285), (69, 286, 395, 153), (345, 293, 396, 398), (373, 411, 413, 401), (292, 405, 412, 400), (279, 406, 410, 329), (400, 412, 404, 370), (370, 404, 409, 295), (331, 407, 411, 373), (329, 410, 407, 331), (332, 408, 405, 292), (295, 409, 406, 279), (401, 413, 408, 332), (435, 418, 423, 443), (441, 416, 422, 442), (442, 422, 421, 438), (439, 414, 419, 436), (438, 421, 418, 435), (440, 415, 420, 437), (437, 420, 416, 441), (434, 417, 414, 439), (443, 423, 417, 434), (436, 419, 415, 440), (418, 430, 428, 423), (416, 426, 427, 422), (422, 427, 433, 421), (414, 424, 431, 419), (421, 433, 430, 418), (415, 425, 432, 420), (420, 432, 426, 416), (417, 429, 424, 414), (423, 428, 429, 417), (419, 431, 425, 415), (410, 484, 492, 407), (409, 478, 486, 406), (412, 501, 475, 404), (499, 442, 438, 495), (411, 490, 498, 413), (408, 496, 480, 405), (481, 435, 443, 502), (413, 498, 496, 408), (407, 492, 490, 411), (405, 480, 501, 412), (314, 446, 450, 361), (313, 447, 449, 349), (311, 444, 448, 337), (312, 445, 206, 55), (349, 449, 446, 314), (361, 450, 444, 311), (75, 205, 447, 313), (337, 448, 445, 312), (315, 453, 457, 362), (316, 452, 456, 350), (318, 454, 455, 338), (317, 451, 215, 56), (362, 457, 454, 318), (63, 214, 452, 316), (338, 455, 451, 317), (350, 456, 453, 315), (458, 385, 389, 460), (459, 387, 552, 146, 221), (472, 465, 145, 235), (470, 466, 388, 468), (546, 542, 388, 466), (389, 387, 459, 460), (390, 386, 462, 463), (545, 535, 145, 465), (547, 546, 466, 470), (473, 392, 467, 469), (471, 473, 460, 459), (464, 392, 473, 471), (460, 473, 469, 458), (544, 547, 470, 462), (462, 470, 468, 463), (461, 472, 235, 225), (144, 464, 471, 232), (388, 465, 472, 468), (499, 500, 491, 489), (500, 498, 490, 491), (487, 488, 479, 477), (488, 486, 478, 479), (481, 482, 497, 495), (482, 480, 496, 497), (493, 494, 485, 483), (494, 492, 484, 485), (489, 491, 494, 493), (491, 490, 492, 494), (477, 479, 476, 474), (479, 478, 475, 476), (502, 503, 482, 481), (503, 501, 480, 482), (483, 485, 488, 487), (485, 484, 486, 488), (495, 497, 500, 499), (497, 496, 498, 500), (474, 476, 503, 502), (476, 475, 501, 503), (474, 434, 439, 477), (430, 510, 508, 428), (426, 506, 507, 427), (427, 507, 513, 433), (424, 504, 511, 431), (433, 513, 510, 430), (425, 505, 512, 432), (432, 512, 506, 426), (429, 509, 504, 424), (428, 508, 509, 429), (431, 511, 505, 425), (293, 526, 529, 359), (300, 346, 528, 525), (302, 334, 527, 523), (291, 524, 519, 53), (346, 299, 526, 528), (334, 301, 524, 527), (359, 529, 523, 369), (72, 518, 525, 294), (14, 106, 522, 517), (21, 516, 521, 93), (23, 514, 520, 81), (12, 53, 519, 515), (93, 521, 517, 20), (81, 520, 515, 22), (106, 117, 514, 522), (72, 15, 516, 518), (458, 469, 547, 544), (469, 467, 546, 547), (464, 144, 535, 545), (467, 392, 542, 546), (392, 464, 545, 542), (385, 458, 544, 540), (389, 385, 540, 543), (387, 389, 543, 541, 551), (556, 551, 541, 553), (219, 536, 539, 233), (233, 539, 538, 230), (227, 537, 535, 144), (230, 538, 532, 143), (143, 532, 537, 227), (136, 530, 536, 219), (140, 533, 530, 136), (138, 548, 531, 533, 140), (555, 554, 531, 548), (549, 555, 548, 138), (146, 550, 555, 549), (550, 534, 554, 555), (550, 556, 553, 534), (146, 552, 556, 550), (552, 387, 551, 556)])
me_cube.polygons.foreach_set('use_smooth', [True] * 550)
_uv = me_cube.uv_layers.new(name='UVMap')
_uv.uv.foreach_set('vector', [0.5738, 0.7815, 0.5717, 0.7668, 0.5785, 0.7652, 0.5808, 0.7807, 0.567, 0.81, 0.5721, 0.8087, 0.5738, 0.8179, 0.5697, 0.8195, 0.7359, 0.1699, 0.6942, 0.2123, 0.6774, 0.1974, 0.7177, 0.1512, 0.5589, 0.289, 0.5634, 0.2894, 0.5639, 0.309, 0.5605, 0.3058, 0.6406, 0.2669, 0.6212, 0.2866, 0.6128, 0.281, 0.631, 0.2589, 0.5854, 0.78, 0.5865, 0.7784, 0.5988, 0.7952, 0.5879, 0.7991, 0.5564, 0.7717, 0.5521, 0.756, 0.561, 0.7535, 0.5646, 0.7691, 0.5649, 0.3381, 0.5694, 0.3412, 0.5652, 0.3464, 0.561, 0.3438, 0.5729, 0.8308, 0.5768, 0.8293, 0.5772, 0.8338, 0.574, 0.835, 0.3609, 0.09592, 0.3652, 0.08581, 0.3453, 0.08447, 0.3433, 0.08279, 0.5734, 0.7205, 0.5807, 0.7162, 0.5843, 0.7449, 0.5816, 0.746, 0.5462, 0.7345, 0.5421, 0.7195, 0.5489, 0.7161, 0.5553, 0.7314, 0.5549, 0.3334, 0.5593, 0.3349, 0.5557, 0.3432, 0.5515, 0.3434, 0.7066, 0.784, 0.7114, 0.7802, 0.7244, 0.7798, 0.7193, 0.7837, 0.5616, 0.7285, 0.5539, 0.7135, 0.5576, 0.71, 0.5674, 0.725, 0.7114, 0.7802, 0.7211, 0.7675, 0.7341, 0.7697, 0.7244, 0.7798, 0.5717, 0.7668, 0.5679, 0.7508, 0.5745, 0.7486, 0.5785, 0.7652, 0.589, 0.2928, 0.6036, 0.2743, 0.6128, 0.281, 0.596, 0.2984, 0.5777, 0.8074, 0.5766, 0.7994, 0.583, 0.799, 0.5828, 0.8069, 0.5801, 0.8282, 0.5833, 0.8275, 0.5826, 0.8329, 0.58, 0.8329, 0.5697, 0.8195, 0.5738, 0.8179, 0.5759, 0.8244, 0.5714, 0.8257, 0.754, 0.1235, 0.7434, 0.1103, 0.7962, 0.06191, 0.7821, 0.0906, 0.7361, 0.1008, 0.732, 0.07535, 0.7682, 0.07272, 0.7928, 0.05726, 0.5608, 0.7059, 0.5576, 0.71, 0.5471, 0.7027, 0.5485, 0.6982, 0.5539, 0.7135, 0.5489, 0.7161, 0.5431, 0.7048, 0.5452, 0.7037, 0.5605, 0.3058, 0.5639, 0.309, 0.5638, 0.3277, 0.5596, 0.325, 0.5773, 0.3226, 0.582, 0.327, 0.5744, 0.3349, 0.5696, 0.3314, 0.5791, 0.8163, 0.583, 0.8157, 0.5831, 0.8222, 0.5796, 0.823, 0.5601, 0.785, 0.5564, 0.7717, 0.5646, 0.7691, 0.5673, 0.7831, 0.5816, 0.746, 0.5843, 0.7449, 0.5862, 0.7637, 0.5836, 0.7642, 0.6942, 0.2123, 0.6561, 0.251, 0.6459, 0.241, 0.6774, 0.1974, 0.7361, 0.1008, 0.7084, 0.14, 0.6898, 0.1096, 0.732, 0.07535, 0.5679, 0.7508, 0.5616, 0.7285, 0.5674, 0.725, 0.5745, 0.7486, 0.5521, 0.756, 0.5462, 0.7345, 0.5553, 0.7314, 0.561, 0.7535, 0.7292, 0.06598, 0.732, 0.07535, 0.6898, 0.1096, 0.7021, 0.08094, 0.754, 0.1235, 0.7359, 0.1699, 0.7177, 0.1512, 0.7434, 0.1103, 0.574, 0.835, 0.5772, 0.8338, 0.5775, 0.8368, 0.5748, 0.8377, 0.58, 0.8329, 0.5826, 0.8329, 0.5816, 0.8367, 0.5798, 0.8365, 0.558, 0.3455, 0.5722, 0.3475, 0.5633, 0.3723, 0.5493, 0.3726, 0.5515, 0.3434, 0.5557, 0.3432, 0.5494, 0.3515, 0.5482, 0.3512, 0.5794, 0.8385, 0.581, 0.8387, 0.5807, 0.8443, 0.5794, 0.8442, 0.5501, 0.3575, 0.5542, 0.359, 0.5465, 0.3821, 0.5444, 0.3815, 0.5753, 0.8395, 0.5776, 0.8386, 0.5782, 0.8443, 0.5769, 0.8451, 0.5508, 0.359, 0.5519, 0.3595, 0.5455, 0.3861, 0.5448, 0.3861, 0.5417, 0.3803, 0.5425, 0.3803, 0.5396, 0.3888, 0.539, 0.389, 0.5794, 0.8442, 0.5807, 0.8443, 0.5794, 0.8464, 0.5788, 0.8461, 0.5444, 0.3815, 0.5465, 0.3821, 0.5414, 0.3901, 0.5408, 0.3885, 0.5769, 0.8451, 0.5782, 0.8443, 0.5782, 0.8464, 0.5774, 0.8467, 0.5777, 0.8481, 0.5774, 0.8467, 0.5782, 0.8464, 0.5788, 0.8474, 0.5426, 0.3912, 0.5404, 0.3935, 0.5396, 0.3921, 0.5414, 0.3901, 0.5781, 0.8492, 0.5777, 0.8481, 0.5788, 0.8474, 0.5793, 0.8484, 0.539, 0.389, 0.5396, 0.3888, 0.5396, 0.3921, 0.539, 0.3924, 0.5465, 0.3821, 0.5484, 0.3854, 0.5426, 0.3912, 0.5414, 0.3901, 0.5542, 0.359, 0.5566, 0.3675, 0.5484, 0.3854, 0.5465, 0.3821, 0.5701, 0.3422, 0.575, 0.3479, 0.5653, 0.3578, 0.5604, 0.3529, 0.582, 0.327, 0.5885, 0.3334, 0.5814, 0.3406, 0.5744, 0.3349, 0.5694, 0.3412, 0.5752, 0.347, 0.5701, 0.3521, 0.5652, 0.3464, 0.5489, 0.7161, 0.5421, 0.7195, 0.5386, 0.7066, 0.5431, 0.7048, 0.596, 0.2984, 0.6044, 0.3172, 0.5885, 0.3334, 0.582, 0.327, 0.5425, 0.3803, 0.5444, 0.3815, 0.5408, 0.3885, 0.5396, 0.3888, 0.5516, 0.3562, 0.5528, 0.36, 0.5471, 0.3839, 0.5452, 0.3828, 0.5557, 0.3432, 0.561, 0.3438, 0.5512, 0.3552, 0.5494, 0.3515, 0.7434, 0.1103, 0.7177, 0.1512, 0.7084, 0.14, 0.7361, 0.1008, 0.5639, 0.309, 0.5773, 0.3226, 0.5696, 0.3314, 0.5638, 0.3277, 0.7434, 0.1103, 0.7361, 0.1008, 0.7928, 0.05726, 0.7962, 0.06191, 0.5634, 0.2894, 0.5699, 0.2713, 0.6036, 0.2743, 0.589, 0.2928, 0.7177, 0.1512, 0.6774, 0.1974, 0.6658, 0.1865, 0.7084, 0.14, 0.631, 0.2589, 0.6128, 0.281, 0.6036, 0.2743, 0.6204, 0.2499, 0.6774, 0.1974, 0.6459, 0.241, 0.6344, 0.2304, 0.6658, 0.1865, 0.5593, 0.3349, 0.5649, 0.3381, 0.561, 0.3438, 0.5557, 0.3432, 0.5782, 0.8443, 0.5794, 0.8442, 0.5788, 0.8461, 0.5782, 0.8464, 0.5776, 0.8386, 0.5794, 0.8385, 0.5794, 0.8442, 0.5782, 0.8443, 0.5772, 0.8338, 0.58, 0.8329, 0.5798, 0.8365, 0.5775, 0.8368, 0.561, 0.7535, 0.5553, 0.7314, 0.5616, 0.7285, 0.5679, 0.7508, 0.5738, 0.8179, 0.5791, 0.8163, 0.5796, 0.823, 0.5759, 0.8244, 0.5576, 0.71, 0.5539, 0.7135, 0.5452, 0.7037, 0.5471, 0.7027, 0.5768, 0.8293, 0.5801, 0.8282, 0.58, 0.8329, 0.5772, 0.8338, 0.5721, 0.8087, 0.5707, 0.8006, 0.5766, 0.7994, 0.5777, 0.8074, 0.5646, 0.7691, 0.561, 0.7535, 0.5679, 0.7508, 0.5717, 0.7668, 0.5553, 0.7314, 0.5489, 0.7161, 0.5539, 0.7135, 0.5616, 0.7285, 0.5673, 0.7831, 0.5646, 0.7691, 0.5717, 0.7668, 0.5738, 0.7815, 0.5782, 0.8464, 0.5788, 0.8461, 0.5794, 0.8464, 0.5788, 0.8474, 0.5396, 0.3888, 0.5408, 0.3885, 0.5414, 0.3901, 0.5396, 0.3921, 0.5794, 0.8464, 0.58, 0.847, 0.5793, 0.8484, 0.5788, 0.8474, 0.5404, 0.3935, 0.5399, 0.394, 0.539, 0.3924, 0.5396, 0.3921, 0.5807, 0.8443, 0.5815, 0.8448, 0.58, 0.847, 0.5794, 0.8464, 0.581, 0.8387, 0.5822, 0.8391, 0.5815, 0.8448, 0.5807, 0.8443, 0.5826, 0.8329, 0.585, 0.8334, 0.5828, 0.8372, 0.5816, 0.8367, 0.5576, 0.71, 0.5608, 0.7059, 0.5734, 0.7205, 0.5674, 0.725, 0.5745, 0.7486, 0.5816, 0.746, 0.5836, 0.7642, 0.5785, 0.7652, 0.583, 0.8157, 0.5865, 0.8154, 0.5862, 0.8216, 0.5831, 0.8222, 0.732, 0.07535, 0.7292, 0.06598, 0.7672, 0.06394, 0.7682, 0.07272, 0.5833, 0.8275, 0.5862, 0.8275, 0.585, 0.8334, 0.5826, 0.8329, 0.5674, 0.725, 0.5734, 0.7205, 0.5816, 0.746, 0.5745, 0.7486, 0.5808, 0.7807, 0.5854, 0.78, 0.5879, 0.7991, 0.583, 0.799, 0.5828, 0.8069, 0.587, 0.8069, 0.5865, 0.8154, 0.583, 0.8157, 0.646, 0.1854, 0.6449, 0.1752, 0.6898, 0.1096, 0.7084, 0.14, 0.5814, 0.7179, 0.5867, 0.7443, 0.5843, 0.7449, 0.5807, 0.7162, 0.6044, 0.7798, 0.6003, 0.7931, 0.5988, 0.7952, 0.5865, 0.7784, 0.5553, 0.2599, 0.5789, 0.2592, 0.6036, 0.2743, 0.5699, 0.2713, 0.5867, 0.7443, 0.6073, 0.7725, 0.5862, 0.7637, 0.5843, 0.7449, 0.6401, 0.1745, 0.646, 0.1854, 0.7084, 0.14, 0.6658, 0.1865, 0.61, 0.2359, 0.6222, 0.2182, 0.6344, 0.2304, 0.6204, 0.2499, 0.6222, 0.2182, 0.6401, 0.1745, 0.6658, 0.1865, 0.6344, 0.2304, 0.3387, 0.09732, 0.3387, 0.0974, 0.3366, 0.0974, 0.3354, 0.09779, 0.3247, 0.09831, 0.3314, 0.1075, 0.3272, 0.1108, 0.3215, 0.09999, 0.3453, 0.08447, 0.3387, 0.09732, 0.3354, 0.09779, 0.3433, 0.08279, 0.3615, 0.1029, 0.3386, 0.1021, 0.3387, 0.0974, 0.3387, 0.09732, 0.3652, 0.08581, 0.3615, 0.1029, 0.3387, 0.09732, 0.3453, 0.08447, 0.3497, 0.1229, 0.3518, 0.1207, 0.3272, 0.1108, 0.3314, 0.1075, 0.7211, 0.7675, 0.723, 0.7574, 0.735, 0.7608, 0.7341, 0.7697, 0.3441, 0.1123, 0.3497, 0.1229, 0.3314, 0.1075, 0.3247, 0.09831, 0.6646, 0.7711, 0.6693, 0.7598, 0.6792, 0.7595, 0.6756, 0.7708, 0.5966, 0.09871, 0.5959, 0.1105, 0.545, 0.08034, 0.5464, 0.069, 0.4838, 0.05277, 0.4803, 0.08608, 0.4506, 0.06492, 0.4553, 0.05174, 0.4803, 0.08608, 0.4684, 0.1454, 0.4449, 0.1455, 0.4472, 0.08714, 0.6548, 0.7942, 0.6569, 0.789, 0.6669, 0.7866, 0.6642, 0.7917, 0.6294, 0.7815, 0.6351, 0.7658, 0.6495, 0.7697, 0.6422, 0.7883, 0.4854, 0.06124, 0.4838, 0.05277, 0.4553, 0.05174, 0.4572, 0.04168, 0.5362, 0.698, 0.542, 0.698, 0.5431, 0.7048, 0.5386, 0.7066, 0.7821, 0.0906, 0.7962, 0.06191, 0.801, 0.05716, 0.8097, 0.06495, 0.5352, 0.6944, 0.5416, 0.6949, 0.542, 0.698, 0.5362, 0.698, 0.8097, 0.06495, 0.801, 0.05716, 0.8025, 0.05297, 0.8131, 0.06148, 0.7672, 0.06394, 0.8025, 0.05297, 0.801, 0.05716, 0.7682, 0.07272, 0.5471, 0.7027, 0.542, 0.698, 0.5416, 0.6949, 0.5485, 0.6982, 0.5452, 0.7037, 0.5431, 0.7048, 0.542, 0.698, 0.5471, 0.7027, 0.7962, 0.06191, 0.7928, 0.05726, 0.7682, 0.07272, 0.801, 0.05716, 0.129, 0.2599, 0.1304, 0.2632, 0.1025, 0.2836, 0.1013, 0.2803, 0.1151, 0.2701, 0.1013, 0.2803, 0.1025, 0.2836, 0.08065, 0.3094, 0.07951, 0.3062, 0.07951, 0.3062, 0.08065, 0.3094, 0.0662, 0.3452, 0.06185, 0.3447, 0.1381, 0.368, 0.09958, 0.3328, 0.1154, 0.3092, 0.148, 0.3536, 0.1025, 0.2836, 0.1154, 0.3092, 0.09958, 0.3328, 0.08065, 0.3094, 0.1605, 0.3427, 0.139, 0.2897, 0.1674, 0.2769, 0.178, 0.3354, 0.1304, 0.2632, 0.142, 0.2906, 0.1154, 0.3092, 0.1025, 0.2836, 0.06185, 0.3447, 0.0662, 0.3452, 0.08616, 0.3605, 0.08532, 0.3623, 0.1765, 0.4066, 0.1748, 0.4051, 0.1802, 0.4001, 0.1816, 0.4015, 0.4629, 0.1896, 0.4532, 0.1952, 0.4435, 0.1906, 0.4483, 0.19, 0.4684, 0.1454, 0.4657, 0.1678, 0.4471, 0.1669, 0.4449, 0.1455, 0.3386, 0.1021, 0.3441, 0.1123, 0.3247, 0.09831, 0.3387, 0.0974, 0.3387, 0.0974, 0.3247, 0.09831, 0.3215, 0.09999, 0.3366, 0.0974, 0.5789, 0.2592, 0.61, 0.2359, 0.6204, 0.2499, 0.6036, 0.2743, 0.6073, 0.7725, 0.6044, 0.7798, 0.5865, 0.7784, 0.5862, 0.7637, 0.5785, 0.7652, 0.5836, 0.7642, 0.5854, 0.78, 0.5808, 0.7807, 0.5707, 0.8006, 0.5673, 0.7831, 0.5738, 0.7815, 0.5766, 0.7994, 0.6459, 0.241, 0.631, 0.2589, 0.6204, 0.2499, 0.6344, 0.2304, 0.5648, 0.8019, 0.5601, 0.785, 0.5673, 0.7831, 0.5707, 0.8006, 0.7022, 0.7915, 0.7066, 0.784, 0.7193, 0.7837, 0.7141, 0.788, 0.5836, 0.7642, 0.5862, 0.7637, 0.5865, 0.7784, 0.5854, 0.78, 0.6561, 0.251, 0.6406, 0.2669, 0.631, 0.2589, 0.6459, 0.241, 0.5766, 0.7994, 0.5738, 0.7815, 0.5808, 0.7807, 0.583, 0.799, 0.6222, 0.2182, 0.61, 0.2359, 0.5436, 0.1909, 0.5544, 0.1706, 0.6003, 0.7931, 0.6044, 0.7798, 0.6259, 0.787, 0.6214, 0.7995, 0.6449, 0.1752, 0.646, 0.1854, 0.5959, 0.1105, 0.5966, 0.09871, 0.6044, 0.7798, 0.6073, 0.7725, 0.6294, 0.7815, 0.6259, 0.787, 0.6073, 0.7725, 0.5867, 0.7443, 0.6351, 0.7658, 0.6294, 0.7815, 0.6401, 0.1745, 0.6222, 0.2182, 0.5544, 0.1706, 0.5833, 0.1208, 0.646, 0.1854, 0.6401, 0.1745, 0.5833, 0.1208, 0.5959, 0.1105, 0.5789, 0.2592, 0.5553, 0.2599, 0.5238, 0.233, 0.5329, 0.2307, 0.5867, 0.7443, 0.5814, 0.7179, 0.6386, 0.7513, 0.6351, 0.7658, 0.61, 0.2359, 0.5789, 0.2592, 0.5329, 0.2307, 0.5436, 0.1909, 0.6597, 0.803, 0.6642, 0.7917, 0.6822, 0.7883, 0.6778, 0.7981, 0.4449, 0.1455, 0.4471, 0.1669, 0.4001, 0.1502, 0.3948, 0.1299, 0.4471, 0.1669, 0.4483, 0.19, 0.412, 0.1553, 0.4001, 0.1502, 0.6756, 0.7708, 0.6792, 0.7595, 0.6982, 0.7534, 0.6955, 0.7642, 0.4483, 0.19, 0.4435, 0.1906, 0.406, 0.1591, 0.412, 0.1553, 0.4553, 0.05174, 0.4472, 0.08714, 0.394, 0.06275, 0.3917, 0.05152, 0.4472, 0.08714, 0.4449, 0.1455, 0.3948, 0.1299, 0.394, 0.06275, 0.6669, 0.7866, 0.6756, 0.7708, 0.6955, 0.7642, 0.6858, 0.7834, 0.6642, 0.7917, 0.6669, 0.7866, 0.6858, 0.7834, 0.6822, 0.7883, 0.4572, 0.04168, 0.4553, 0.05174, 0.3917, 0.05152, 0.392, 0.04433, 0.6778, 0.7981, 0.6822, 0.7883, 0.6949, 0.7856, 0.6905, 0.7949, 0.3948, 0.1299, 0.4001, 0.1502, 0.3616, 0.1239, 0.3595, 0.1148, 0.4001, 0.1502, 0.412, 0.1553, 0.3662, 0.1359, 0.3616, 0.1239, 0.6955, 0.7642, 0.6982, 0.7534, 0.7113, 0.754, 0.7087, 0.7656, 0.412, 0.1553, 0.406, 0.1591, 0.3623, 0.1389, 0.3662, 0.1359, 0.3917, 0.05152, 0.394, 0.06275, 0.3769, 0.08519, 0.36, 0.08615, 0.394, 0.06275, 0.3948, 0.1299, 0.3595, 0.1148, 0.3769, 0.08519, 0.6858, 0.7834, 0.6955, 0.7642, 0.7087, 0.7656, 0.6991, 0.7813, 0.6822, 0.7883, 0.6858, 0.7834, 0.6991, 0.7813, 0.6949, 0.7856, 0.392, 0.04433, 0.3917, 0.05152, 0.36, 0.08615, 0.3563, 0.09554, 0.5959, 0.1105, 0.5833, 0.1208, 0.5319, 0.1146, 0.545, 0.08034, 0.6351, 0.7658, 0.6386, 0.7513, 0.6548, 0.7576, 0.6495, 0.7697, 0.6259, 0.787, 0.6294, 0.7815, 0.6422, 0.7883, 0.6385, 0.7927, 0.4657, 0.1678, 0.4629, 0.1896, 0.4483, 0.19, 0.4471, 0.1669, 0.5544, 0.1706, 0.5436, 0.1909, 0.505, 0.196, 0.5101, 0.1732, 0.5329, 0.2307, 0.5238, 0.233, 0.4958, 0.219, 0.5005, 0.2172, 0.6505, 0.8055, 0.6548, 0.7942, 0.6642, 0.7917, 0.6597, 0.803, 0.5436, 0.1909, 0.5329, 0.2307, 0.5005, 0.2172, 0.505, 0.196, 0.5833, 0.1208, 0.5544, 0.1706, 0.5151, 0.1453, 0.5319, 0.1146, 0.6214, 0.7995, 0.6259, 0.787, 0.6385, 0.7927, 0.6338, 0.805, 0.5831, 0.8222, 0.5862, 0.8216, 0.5862, 0.8275, 0.5833, 0.8275, 0.5759, 0.8244, 0.5796, 0.823, 0.5801, 0.8282, 0.5768, 0.8293, 0.5638, 0.3277, 0.5696, 0.3314, 0.5649, 0.3381, 0.5593, 0.3349, 0.5744, 0.3349, 0.5814, 0.3406, 0.5752, 0.347, 0.5694, 0.3412, 0.5796, 0.823, 0.5831, 0.8222, 0.5833, 0.8275, 0.5801, 0.8282, 0.5596, 0.325, 0.5638, 0.3277, 0.5593, 0.3349, 0.5549, 0.3334, 0.5714, 0.8257, 0.5759, 0.8244, 0.5768, 0.8293, 0.5729, 0.8308, 0.5696, 0.3314, 0.5744, 0.3349, 0.5694, 0.3412, 0.5649, 0.3381, 0.5816, 0.8367, 0.5828, 0.8372, 0.5822, 0.8391, 0.581, 0.8387, 0.5775, 0.8368, 0.5798, 0.8365, 0.5794, 0.8385, 0.5776, 0.8386, 0.5494, 0.3515, 0.5512, 0.3552, 0.5501, 0.3575, 0.5488, 0.3537, 0.5601, 0.3688, 0.5649, 0.3737, 0.5631, 0.3756, 0.5587, 0.3708, 0.5482, 0.3512, 0.5494, 0.3515, 0.5488, 0.3537, 0.5478, 0.3532, 0.5748, 0.8377, 0.5775, 0.8368, 0.5776, 0.8386, 0.5753, 0.8395, 0.5512, 0.3552, 0.5556, 0.357, 0.5542, 0.359, 0.5501, 0.3575, 0.5798, 0.8365, 0.5816, 0.8367, 0.581, 0.8387, 0.5794, 0.8385, 0.2229, 0.287, 0.1953, 0.2765, 0.1904, 0.2516, 0.2258, 0.2596, 0.1674, 0.2769, 0.139, 0.2897, 0.1301, 0.2678, 0.1449, 0.2618, 0.1597, 0.2558, 0.148, 0.3536, 0.1639, 0.3425, 0.1867, 0.3965, 0.1802, 0.4001, 0.1291, 0.388, 0.1381, 0.368, 0.1748, 0.4051, 0.1625, 0.4109, 0.1631, 0.4132, 0.1625, 0.4109, 0.1748, 0.4051, 0.1765, 0.4066, 0.1904, 0.2516, 0.1953, 0.2765, 0.1674, 0.2769, 0.1597, 0.2558, 0.08065, 0.3094, 0.09958, 0.3328, 0.08616, 0.3605, 0.0662, 0.3452, 0.1816, 0.4015, 0.1802, 0.4001, 0.1867, 0.3965, 0.1874, 0.3982, 0.1284, 0.3901, 0.1291, 0.388, 0.1625, 0.4109, 0.1631, 0.4132, 0.1953, 0.3354, 0.2159, 0.3423, 0.2073, 0.3941, 0.1962, 0.3951, 0.178, 0.3354, 0.1674, 0.2769, 0.1953, 0.2765, 0.1953, 0.3354, 0.1894, 0.3962, 0.178, 0.3354, 0.1953, 0.3354, 0.1962, 0.3951, 0.1953, 0.2765, 0.2229, 0.287, 0.2159, 0.3423, 0.1953, 0.3354, 0.08532, 0.3623, 0.08616, 0.3605, 0.1291, 0.388, 0.1284, 0.3901, 0.08616, 0.3605, 0.09958, 0.3328, 0.1381, 0.368, 0.1291, 0.388, 0.1154, 0.3092, 0.142, 0.2906, 0.1639, 0.3425, 0.148, 0.3536, 0.183, 0.3981, 0.1605, 0.3427, 0.178, 0.3354, 0.1894, 0.3962, 0.1748, 0.4051, 0.1381, 0.368, 0.148, 0.3536, 0.1802, 0.4001, 0.4657, 0.1678, 0.4684, 0.1454, 0.4885, 0.1622, 0.4846, 0.1853, 0.4846, 0.1853, 0.4885, 0.1622, 0.5101, 0.1732, 0.505, 0.196, 0.6693, 0.7598, 0.6646, 0.7711, 0.6569, 0.7708, 0.6619, 0.7593, 0.6619, 0.7593, 0.6569, 0.7708, 0.6495, 0.7697, 0.6548, 0.7576, 0.4532, 0.1952, 0.4629, 0.1896, 0.4813, 0.2063, 0.4765, 0.2081, 0.4765, 0.2081, 0.4813, 0.2063, 0.5005, 0.2172, 0.4958, 0.219, 0.4803, 0.08608, 0.4838, 0.05277, 0.5072, 0.06555, 0.5028, 0.1002, 0.5028, 0.1002, 0.5072, 0.06555, 0.545, 0.08034, 0.5319, 0.1146, 0.4684, 0.1454, 0.4803, 0.08608, 0.5028, 0.1002, 0.4885, 0.1622, 0.4885, 0.1622, 0.5028, 0.1002, 0.5319, 0.1146, 0.5101, 0.1732, 0.6646, 0.7711, 0.6569, 0.789, 0.6493, 0.7898, 0.6569, 0.7708, 0.6569, 0.7708, 0.6493, 0.7898, 0.6422, 0.7883, 0.6495, 0.7697, 0.6548, 0.7942, 0.6505, 0.8055, 0.6418, 0.8067, 0.6465, 0.7948, 0.6465, 0.7948, 0.6418, 0.8067, 0.6338, 0.805, 0.6385, 0.7927, 0.4838, 0.05277, 0.4854, 0.06124, 0.507, 0.05425, 0.5072, 0.06555, 0.5072, 0.06555, 0.507, 0.05425, 0.5464, 0.069, 0.545, 0.08034, 0.4629, 0.1896, 0.4657, 0.1678, 0.4846, 0.1853, 0.4813, 0.2063, 0.4813, 0.2063, 0.4846, 0.1853, 0.505, 0.196, 0.5005, 0.2172, 0.6569, 0.789, 0.6548, 0.7942, 0.6465, 0.7948, 0.6493, 0.7898, 0.6493, 0.7898, 0.6465, 0.7948, 0.6385, 0.7927, 0.6422, 0.7883, 0.6569, 0.789, 0.6646, 0.7711, 0.6756, 0.7708, 0.6669, 0.7866, 0.6905, 0.7949, 0.6949, 0.7856, 0.7066, 0.784, 0.7022, 0.7915, 0.3595, 0.1148, 0.3616, 0.1239, 0.3441, 0.1123, 0.3386, 0.1021, 0.3616, 0.1239, 0.3662, 0.1359, 0.3497, 0.1229, 0.3441, 0.1123, 0.7087, 0.7656, 0.7113, 0.754, 0.723, 0.7574, 0.7211, 0.7675, 0.3662, 0.1359, 0.3623, 0.1389, 0.3518, 0.1207, 0.3497, 0.1229, 0.36, 0.08615, 0.3769, 0.08519, 0.3615, 0.1029, 0.3652, 0.08581, 0.3769, 0.08519, 0.3595, 0.1148, 0.3386, 0.1021, 0.3615, 0.1029, 0.6991, 0.7813, 0.7087, 0.7656, 0.7211, 0.7675, 0.7114, 0.7802, 0.6949, 0.7856, 0.6991, 0.7813, 0.7114, 0.7802, 0.7066, 0.784, 0.3563, 0.09554, 0.36, 0.08615, 0.3652, 0.08581, 0.3609, 0.09592, 0.547, 0.7909, 0.5407, 0.7947, 0.5347, 0.7804, 0.5412, 0.7774, 0.567, 0.81, 0.5697, 0.8195, 0.5655, 0.8208, 0.5622, 0.8122, 0.7359, 0.1699, 0.7276, 0.1837, 0.6745, 0.2642, 0.6942, 0.2123, 0.6157, 0.3223, 0.6043, 0.3502, 0.601, 0.3468, 0.6152, 0.3178, 0.6406, 0.2669, 0.6487, 0.2763, 0.6269, 0.2949, 0.6212, 0.2866, 0.5364, 0.7972, 0.5443, 0.8145, 0.542, 0.8153, 0.5347, 0.7966, 0.5564, 0.7717, 0.5482, 0.7747, 0.5434, 0.7595, 0.5521, 0.756, 0.5842, 0.3571, 0.5786, 0.3611, 0.5759, 0.3569, 0.581, 0.3527, 0.5729, 0.8308, 0.574, 0.835, 0.5708, 0.8361, 0.5689, 0.8321, 0.8236, 0.4919, 0.8322, 0.516, 0.8294, 0.5142, 0.8195, 0.4915, 0.5166, 0.7399, 0.5225, 0.7662, 0.5198, 0.7669, 0.5085, 0.741, 0.5462, 0.7345, 0.5371, 0.7376, 0.5348, 0.7209, 0.5421, 0.7195, 0.589, 0.367, 0.579, 0.3706, 0.5792, 0.3664, 0.5874, 0.3627, 0.3879, 0.8289, 0.3702, 0.8321, 0.3621, 0.828, 0.3805, 0.8249, 0.5305, 0.7392, 0.524, 0.7399, 0.5246, 0.7213, 0.5294, 0.722, 0.3805, 0.8249, 0.3621, 0.828, 0.3464, 0.8164, 0.3641, 0.8097, 0.5412, 0.7774, 0.5347, 0.7804, 0.5297, 0.7639, 0.5363, 0.7617, 0.6155, 0.319, 0.6098, 0.312, 0.6269, 0.2949, 0.6329, 0.3164, 0.5569, 0.8147, 0.5525, 0.8175, 0.5483, 0.8111, 0.5538, 0.8075, 0.5656, 0.8334, 0.5681, 0.8372, 0.566, 0.8388, 0.5626, 0.8348, 0.5697, 0.8195, 0.5714, 0.8257, 0.567, 0.8275, 0.5655, 0.8208, 0.754, 0.1235, 0.7821, 0.0906, 0.7913, 0.09791, 0.7674, 0.1339, 0.777, 0.1411, 0.796, 0.1012, 0.8001, 0.1042, 0.7865, 0.1444, 0.5198, 0.72, 0.5262, 0.7059, 0.5295, 0.7087, 0.5246, 0.7213, 0.5294, 0.722, 0.5316, 0.7084, 0.5339, 0.7079, 0.5348, 0.7209, 0.6043, 0.3502, 0.5973, 0.3622, 0.5945, 0.3581, 0.601, 0.3468, 0.5994, 0.3445, 0.5908, 0.3523, 0.5872, 0.3475, 0.595, 0.3398, 0.5603, 0.8229, 0.5633, 0.8288, 0.56, 0.8303, 0.5569, 0.825, 0.5601, 0.785, 0.5532, 0.788, 0.5482, 0.7747, 0.5564, 0.7717, 0.5225, 0.7662, 0.5298, 0.7829, 0.5275, 0.7841, 0.5198, 0.7669, 0.6942, 0.2123, 0.6745, 0.2642, 0.6663, 0.2612, 0.6561, 0.251, 0.777, 0.1411, 0.7865, 0.1444, 0.6645, 0.2544, 0.651, 0.2491, 0.5363, 0.7617, 0.5297, 0.7639, 0.524, 0.7399, 0.5305, 0.7392, 0.5521, 0.756, 0.5434, 0.7595, 0.5371, 0.7376, 0.5462, 0.7345, 0.7959, 0.1471, 0.676, 0.2576, 0.6645, 0.2544, 0.7865, 0.1444, 0.754, 0.1235, 0.7674, 0.1339, 0.7276, 0.1837, 0.7359, 0.1699, 0.574, 0.835, 0.5748, 0.8377, 0.5721, 0.8387, 0.5708, 0.8361, 0.5681, 0.8372, 0.5701, 0.8399, 0.5688, 0.8413, 0.566, 0.8388, 0.5721, 0.35, 0.5606, 0.3743, 0.5507, 0.3657, 0.5605, 0.3427, 0.579, 0.3706, 0.5713, 0.374, 0.571, 0.3728, 0.5792, 0.3664, 0.5714, 0.8413, 0.5744, 0.846, 0.5734, 0.8469, 0.5702, 0.8425, 0.565, 0.3722, 0.5523, 0.3893, 0.5516, 0.3872, 0.5634, 0.3681, 0.5753, 0.8395, 0.5769, 0.8451, 0.5754, 0.8453, 0.573, 0.8403, 0.5693, 0.3745, 0.5535, 0.3919, 0.5535, 0.3912, 0.5688, 0.3734, 0.5535, 0.3919, 0.5449, 0.3948, 0.5451, 0.3942, 0.5535, 0.3912, 0.5744, 0.846, 0.5758, 0.8471, 0.5756, 0.8479, 0.5734, 0.8469, 0.5523, 0.3893, 0.5454, 0.393, 0.5438, 0.3924, 0.5516, 0.3872, 0.5769, 0.8451, 0.5774, 0.8467, 0.5765, 0.8471, 0.5754, 0.8453, 0.5777, 0.8481, 0.5766, 0.8483, 0.5765, 0.8471, 0.5774, 0.8467, 0.5426, 0.3912, 0.5438, 0.3924, 0.5418, 0.3943, 0.5404, 0.3935, 0.5781, 0.8492, 0.5767, 0.8493, 0.5766, 0.8483, 0.5777, 0.8481, 0.5449, 0.3948, 0.5415, 0.3949, 0.5418, 0.3943, 0.5451, 0.3942, 0.5516, 0.3872, 0.5438, 0.3924, 0.5426, 0.3912, 0.5484, 0.3854, 0.5634, 0.3681, 0.5516, 0.3872, 0.5484, 0.3854, 0.5578, 0.3675, 0.5818, 0.3535, 0.5713, 0.3633, 0.5664, 0.3585, 0.5761, 0.3486, 0.595, 0.3398, 0.5872, 0.3475, 0.5814, 0.3406, 0.5885, 0.3334, 0.581, 0.3527, 0.5759, 0.3569, 0.5701, 0.3521, 0.5752, 0.347, 0.5348, 0.7209, 0.5339, 0.7079, 0.5386, 0.7066, 0.5421, 0.7195, 0.6098, 0.3234, 0.595, 0.3398, 0.5885, 0.3334, 0.6044, 0.3172, 0.5535, 0.3912, 0.5451, 0.3942, 0.5454, 0.393, 0.5523, 0.3893, 0.5688, 0.3734, 0.5535, 0.3912, 0.5523, 0.3893, 0.565, 0.3722, 0.5792, 0.3664, 0.571, 0.3728, 0.5673, 0.3711, 0.5786, 0.3611, 0.7674, 0.1339, 0.777, 0.1411, 0.651, 0.2491, 0.7276, 0.1837, 0.601, 0.3468, 0.5945, 0.3581, 0.5908, 0.3523, 0.5994, 0.3445, 0.7674, 0.1339, 0.7913, 0.09791, 0.796, 0.1012, 0.777, 0.1411, 0.6152, 0.3178, 0.6155, 0.319, 0.6329, 0.3164, 0.6243, 0.3153, 0.7276, 0.1837, 0.651, 0.2491, 0.6727, 0.2717, 0.6901, 0.2436, 0.6487, 0.2763, 0.6579, 0.2869, 0.6329, 0.3164, 0.6269, 0.2949, 0.6745, 0.2642, 0.6856, 0.2756, 0.677, 0.2725, 0.6663, 0.2612, 0.5874, 0.3627, 0.5792, 0.3664, 0.5786, 0.3611, 0.5842, 0.3571, 0.5754, 0.8453, 0.5765, 0.8471, 0.5758, 0.8471, 0.5744, 0.846, 0.573, 0.8403, 0.5754, 0.8453, 0.5744, 0.846, 0.5714, 0.8413, 0.5708, 0.8361, 0.5721, 0.8387, 0.5701, 0.8399, 0.5681, 0.8372, 0.5434, 0.7595, 0.5363, 0.7617, 0.5305, 0.7392, 0.5371, 0.7376, 0.5655, 0.8208, 0.567, 0.8275, 0.5633, 0.8288, 0.5603, 0.8229, 0.5246, 0.7213, 0.5295, 0.7087, 0.5316, 0.7084, 0.5294, 0.722, 0.5689, 0.8321, 0.5708, 0.8361, 0.5681, 0.8372, 0.5656, 0.8334, 0.5622, 0.8122, 0.5569, 0.8147, 0.5538, 0.8075, 0.5593, 0.8046, 0.5482, 0.7747, 0.5412, 0.7774, 0.5363, 0.7617, 0.5434, 0.7595, 0.5371, 0.7376, 0.5305, 0.7392, 0.5294, 0.722, 0.5348, 0.7209, 0.5532, 0.788, 0.547, 0.7909, 0.5412, 0.7774, 0.5482, 0.7747, 0.5765, 0.8471, 0.5766, 0.8483, 0.5756, 0.8479, 0.5758, 0.8471, 0.5451, 0.3942, 0.5418, 0.3943, 0.5438, 0.3924, 0.5454, 0.393, 0.5756, 0.8479, 0.5766, 0.8483, 0.5767, 0.8493, 0.5754, 0.8488, 0.5404, 0.3935, 0.5418, 0.3943, 0.5415, 0.3949, 0.5399, 0.394, 0.5734, 0.8469, 0.5756, 0.8479, 0.5754, 0.8488, 0.573, 0.8478, 0.5702, 0.8425, 0.5734, 0.8469, 0.573, 0.8478, 0.5695, 0.8436, 0.566, 0.8388, 0.5688, 0.8413, 0.568, 0.8425, 0.5642, 0.8408, 0.5246, 0.7213, 0.524, 0.7399, 0.5166, 0.7399, 0.5198, 0.72, 0.5297, 0.7639, 0.5347, 0.7804, 0.5298, 0.7829, 0.5225, 0.7662, 0.5569, 0.825, 0.56, 0.8303, 0.5572, 0.8318, 0.5538, 0.8269, 0.7865, 0.1444, 0.8001, 0.1042, 0.8089, 0.1051, 0.7959, 0.1471, 0.5626, 0.8348, 0.566, 0.8388, 0.5642, 0.8408, 0.5602, 0.8367, 0.524, 0.7399, 0.5297, 0.7639, 0.5225, 0.7662, 0.5166, 0.7399, 0.5407, 0.7947, 0.5483, 0.8111, 0.5443, 0.8145, 0.5364, 0.7972, 0.5525, 0.8175, 0.5569, 0.825, 0.5538, 0.8269, 0.549, 0.8203, 0.6562, 0.2584, 0.651, 0.2491, 0.6645, 0.2544, 0.6629, 0.259, 0.5086, 0.7428, 0.5085, 0.741, 0.5198, 0.7669, 0.5175, 0.7678, 0.5305, 0.7955, 0.5347, 0.7966, 0.542, 0.8153, 0.5393, 0.813, 0.6466, 0.3311, 0.6243, 0.3153, 0.6329, 0.3164, 0.6469, 0.3222, 0.5175, 0.7678, 0.5198, 0.7669, 0.5275, 0.7841, 0.5247, 0.7857, 0.6972, 0.2879, 0.6856, 0.2756, 0.651, 0.2491, 0.6562, 0.2584, 0.672, 0.2971, 0.6579, 0.2869, 0.677, 0.2725, 0.6894, 0.2845, 0.6894, 0.2845, 0.677, 0.2725, 0.6856, 0.2756, 0.6972, 0.2879, 0.8189, 0.5148, 0.8198, 0.5188, 0.783, 0.5222, 0.7821, 0.5198, 0.7864, 0.5555, 0.7858, 0.5597, 0.7712, 0.5562, 0.7732, 0.5504, 0.8294, 0.5142, 0.8322, 0.516, 0.8198, 0.5188, 0.8189, 0.5148, 0.8076, 0.5003, 0.8189, 0.5148, 0.7821, 0.5198, 0.7762, 0.5405, 0.8195, 0.4915, 0.8294, 0.5142, 0.8189, 0.5148, 0.8076, 0.5003, 0.7444, 0.4988, 0.7732, 0.5504, 0.7712, 0.5562, 0.7424, 0.5044, 0.3641, 0.8097, 0.3464, 0.8164, 0.3432, 0.8041, 0.3593, 0.7961, 0.7623, 0.5371, 0.7864, 0.5555, 0.7732, 0.5504, 0.7444, 0.4988, 0.4441, 0.7993, 0.4287, 0.8019, 0.4211, 0.7871, 0.435, 0.7849, 0.7724, 0.2813, 0.8061, 0.3506, 0.7948, 0.3522, 0.7606, 0.2822, 0.8164, 0.416, 0.8236, 0.4242, 0.7894, 0.4306, 0.7971, 0.4279, 0.7971, 0.4279, 0.7894, 0.4306, 0.7451, 0.441, 0.7311, 0.4253, 0.4628, 0.8291, 0.4491, 0.8281, 0.4442, 0.8217, 0.4588, 0.8223, 0.4957, 0.8045, 0.4791, 0.8174, 0.465, 0.7933, 0.4843, 0.784, 0.8268, 0.4141, 0.8091, 0.4175, 0.8236, 0.4242, 0.8164, 0.416, 0.5362, 0.698, 0.5386, 0.7066, 0.5339, 0.7079, 0.5314, 0.7016, 0.7821, 0.0906, 0.8097, 0.06495, 0.796, 0.09297, 0.7913, 0.09791, 0.5352, 0.6944, 0.5362, 0.698, 0.5314, 0.7016, 0.5302, 0.6988, 0.8097, 0.06495, 0.8131, 0.06148, 0.8002, 0.09147, 0.796, 0.09297, 0.8089, 0.1051, 0.8001, 0.1042, 0.796, 0.09297, 0.8002, 0.09147, 0.5295, 0.7087, 0.5262, 0.7059, 0.5302, 0.6988, 0.5314, 0.7016, 0.5316, 0.7084, 0.5295, 0.7087, 0.5314, 0.7016, 0.5339, 0.7079, 0.7913, 0.09791, 0.796, 0.09297, 0.8001, 0.1042, 0.796, 0.1012, 0.129, 0.2599, 0.1447, 0.2541, 0.1604, 0.2484, 0.162, 0.2515, 0.1304, 0.2632, 0.1604, 0.2484, 0.192, 0.2456, 0.1935, 0.2487, 0.162, 0.2515, 0.192, 0.2456, 0.2296, 0.2543, 0.2272, 0.2585, 0.1935, 0.2487, 0.1976, 0.336, 0.1815, 0.3356, 0.1715, 0.2791, 0.1977, 0.28, 0.162, 0.2515, 0.1935, 0.2487, 0.1977, 0.28, 0.1715, 0.2791, 0.1605, 0.3427, 0.1443, 0.353, 0.112, 0.3058, 0.139, 0.2897, 0.1304, 0.2632, 0.162, 0.2515, 0.1715, 0.2791, 0.142, 0.2906, 0.2296, 0.2543, 0.2269, 0.286, 0.2251, 0.2856, 0.2272, 0.2585, 0.2, 0.3939, 0.1933, 0.3952, 0.1932, 0.3932, 0.2, 0.3915, 0.6987, 0.4567, 0.724, 0.4734, 0.7212, 0.4831, 0.6951, 0.4671, 0.7311, 0.4253, 0.7451, 0.441, 0.7367, 0.4493, 0.7195, 0.4515, 0.7762, 0.5405, 0.7821, 0.5198, 0.7864, 0.5555, 0.7623, 0.5371, 0.7821, 0.5198, 0.783, 0.5222, 0.7858, 0.5597, 0.7864, 0.5555, 0.6469, 0.3222, 0.6329, 0.3164, 0.6579, 0.2869, 0.672, 0.2971, 0.5247, 0.7857, 0.5275, 0.7841, 0.5347, 0.7966, 0.5305, 0.7955, 0.5347, 0.7804, 0.5407, 0.7947, 0.5364, 0.7972, 0.5298, 0.7829, 0.5593, 0.8046, 0.5538, 0.8075, 0.547, 0.7909, 0.5532, 0.788, 0.6663, 0.2612, 0.677, 0.2725, 0.6579, 0.2869, 0.6487, 0.2763, 0.5648, 0.8019, 0.5593, 0.8046, 0.5532, 0.788, 0.5601, 0.785, 0.3957, 0.8383, 0.3783, 0.8367, 0.3702, 0.8321, 0.3879, 0.8289, 0.5298, 0.7829, 0.5364, 0.7972, 0.5347, 0.7966, 0.5275, 0.7841, 0.6561, 0.251, 0.6663, 0.2612, 0.6487, 0.2763, 0.6406, 0.2669, 0.5538, 0.8075, 0.5483, 0.8111, 0.5407, 0.7947, 0.547, 0.7909, 0.6894, 0.2845, 0.7022, 0.3605, 0.6821, 0.3716, 0.672, 0.2971, 0.5393, 0.813, 0.5109, 0.8275, 0.5018, 0.8111, 0.5305, 0.7955, 0.6629, 0.259, 0.7724, 0.2813, 0.7606, 0.2822, 0.6562, 0.2584, 0.5305, 0.7955, 0.5018, 0.8111, 0.4957, 0.8045, 0.5247, 0.7857, 0.5247, 0.7857, 0.4957, 0.8045, 0.4843, 0.784, 0.5175, 0.7678, 0.6972, 0.2879, 0.7515, 0.3307, 0.7022, 0.3605, 0.6894, 0.2845, 0.6562, 0.2584, 0.7606, 0.2822, 0.7515, 0.3307, 0.6972, 0.2879, 0.6469, 0.3222, 0.6529, 0.3492, 0.6509, 0.3584, 0.6466, 0.3311, 0.5175, 0.7678, 0.4843, 0.784, 0.4762, 0.7645, 0.5086, 0.7428, 0.672, 0.2971, 0.6821, 0.3716, 0.6529, 0.3492, 0.6469, 0.3222, 0.4578, 0.8428, 0.4313, 0.8409, 0.4231, 0.8282, 0.4491, 0.8281, 0.7451, 0.441, 0.784, 0.4746, 0.7673, 0.4744, 0.7367, 0.4493, 0.7367, 0.4493, 0.7673, 0.4744, 0.7514, 0.4736, 0.724, 0.4734, 0.4287, 0.8019, 0.3993, 0.798, 0.3931, 0.7836, 0.4211, 0.7871, 0.724, 0.4734, 0.7514, 0.4736, 0.7502, 0.479, 0.7212, 0.4831, 0.8236, 0.4242, 0.829, 0.4454, 0.7709, 0.4486, 0.7894, 0.4306, 0.7894, 0.4306, 0.7709, 0.4486, 0.784, 0.4746, 0.7451, 0.441, 0.4442, 0.8217, 0.4171, 0.8223, 0.3993, 0.798, 0.4287, 0.8019, 0.4491, 0.8281, 0.4231, 0.8282, 0.4171, 0.8223, 0.4442, 0.8217, 0.8091, 0.4175, 0.8344, 0.4438, 0.829, 0.4454, 0.8236, 0.4242, 0.4313, 0.8409, 0.4129, 0.8399, 0.4048, 0.8279, 0.4231, 0.8282, 0.784, 0.4746, 0.7464, 0.4835, 0.7953, 0.495, 0.7673, 0.4744, 0.7673, 0.4744, 0.7953, 0.495, 0.7797, 0.4931, 0.7514, 0.4736, 0.3993, 0.798, 0.381, 0.8038, 0.3749, 0.7881, 0.3931, 0.7836, 0.7514, 0.4736, 0.7797, 0.4931, 0.7779, 0.4986, 0.7502, 0.479, 0.829, 0.4454, 0.8225, 0.4737, 0.7899, 0.4752, 0.7709, 0.4486, 0.7709, 0.4486, 0.7899, 0.4752, 0.7464, 0.4835, 0.784, 0.4746, 0.4171, 0.8223, 0.3978, 0.8226, 0.381, 0.8038, 0.3993, 0.798, 0.4231, 0.8282, 0.4048, 0.8279, 0.3978, 0.8226, 0.4171, 0.8223, 0.8344, 0.4438, 0.8271, 0.4733, 0.8225, 0.4737, 0.829, 0.4454, 0.7606, 0.2822, 0.7948, 0.3522, 0.7829, 0.3701, 0.7515, 0.3307, 0.4843, 0.784, 0.465, 0.7933, 0.455, 0.7778, 0.4762, 0.7645, 0.5018, 0.8111, 0.4853, 0.8226, 0.4791, 0.8174, 0.4957, 0.8045, 0.7195, 0.4515, 0.7367, 0.4493, 0.724, 0.4734, 0.6987, 0.4567, 0.7022, 0.3605, 0.7059, 0.4078, 0.7075, 0.4097, 0.6821, 0.3716, 0.6529, 0.3492, 0.6883, 0.4189, 0.6819, 0.4276, 0.6509, 0.3584, 0.4712, 0.8438, 0.4578, 0.8428, 0.4491, 0.8281, 0.4628, 0.8291, 0.6821, 0.3716, 0.7075, 0.4097, 0.6883, 0.4189, 0.6529, 0.3492, 0.7515, 0.3307, 0.7829, 0.3701, 0.7059, 0.4078, 0.7022, 0.3605, 0.5109, 0.8275, 0.4946, 0.8386, 0.4853, 0.8226, 0.5018, 0.8111, 0.56, 0.8303, 0.5626, 0.8348, 0.5602, 0.8367, 0.5572, 0.8318, 0.567, 0.8275, 0.5689, 0.8321, 0.5656, 0.8334, 0.5633, 0.8288, 0.5945, 0.3581, 0.5874, 0.3627, 0.5842, 0.3571, 0.5908, 0.3523, 0.5872, 0.3475, 0.581, 0.3527, 0.5752, 0.347, 0.5814, 0.3406, 0.5633, 0.8288, 0.5656, 0.8334, 0.5626, 0.8348, 0.56, 0.8303, 0.5973, 0.3622, 0.589, 0.367, 0.5874, 0.3627, 0.5945, 0.3581, 0.5714, 0.8257, 0.5729, 0.8308, 0.5689, 0.8321, 0.567, 0.8275, 0.5908, 0.3523, 0.5842, 0.3571, 0.581, 0.3527, 0.5872, 0.3475, 0.5688, 0.8413, 0.5702, 0.8425, 0.5695, 0.8436, 0.568, 0.8425, 0.5721, 0.8387, 0.573, 0.8403, 0.5714, 0.8413, 0.5701, 0.8399, 0.571, 0.3728, 0.5688, 0.3734, 0.565, 0.3722, 0.5673, 0.3711, 0.5701, 0.3676, 0.5726, 0.3618, 0.5697, 0.3591, 0.5673, 0.3615, 0.5713, 0.374, 0.5693, 0.3745, 0.5688, 0.3734, 0.571, 0.3728, 0.5748, 0.8377, 0.5753, 0.8395, 0.573, 0.8403, 0.5721, 0.8387, 0.5673, 0.3711, 0.565, 0.3722, 0.5634, 0.3681, 0.5654, 0.3667, 0.5701, 0.8399, 0.5714, 0.8413, 0.5702, 0.8425, 0.5688, 0.8413, 0.08257, 0.3602, 0.06238, 0.3448, 0.08006, 0.3091, 0.09357, 0.3295, 0.112, 0.3058, 0.1029, 0.2855, 0.1165, 0.2766, 0.1301, 0.2678, 0.139, 0.2897, 0.1815, 0.3356, 0.1932, 0.3932, 0.1867, 0.3965, 0.1639, 0.3425, 0.217, 0.3407, 0.2118, 0.3844, 0.2, 0.3915, 0.1976, 0.336, 0.2129, 0.3863, 0.2, 0.3939, 0.2, 0.3915, 0.2118, 0.3844, 0.08006, 0.3091, 0.1029, 0.2855, 0.112, 0.3058, 0.09357, 0.3295, 0.1935, 0.2487, 0.2272, 0.2585, 0.2251, 0.2856, 0.1977, 0.28, 0.1933, 0.3952, 0.1874, 0.3982, 0.1867, 0.3965, 0.1932, 0.3932, 0.219, 0.3414, 0.2129, 0.3863, 0.2118, 0.3844, 0.217, 0.3407, 0.133, 0.3679, 0.1723, 0.4075, 0.1644, 0.4165, 0.1241, 0.3901, 0.1443, 0.353, 0.133, 0.3679, 0.09357, 0.3295, 0.112, 0.3058, 0.1775, 0.4024, 0.1723, 0.4075, 0.133, 0.3679, 0.1443, 0.353, 0.09357, 0.3295, 0.133, 0.3679, 0.1241, 0.3901, 0.08257, 0.3602, 0.2269, 0.286, 0.219, 0.3414, 0.217, 0.3407, 0.2251, 0.2856, 0.2251, 0.2856, 0.217, 0.3407, 0.1976, 0.336, 0.1977, 0.28, 0.1715, 0.2791, 0.1815, 0.3356, 0.1639, 0.3425, 0.142, 0.2906, 0.183, 0.3981, 0.1775, 0.4024, 0.1443, 0.353, 0.1605, 0.3427, 0.2, 0.3915, 0.1932, 0.3932, 0.1815, 0.3356, 0.1976, 0.336, 0.7195, 0.4515, 0.6989, 0.4346, 0.7208, 0.4282, 0.7311, 0.4253, 0.6989, 0.4346, 0.7075, 0.4097, 0.7059, 0.4078, 0.7208, 0.4282, 0.435, 0.7849, 0.4453, 0.7821, 0.4548, 0.7969, 0.4441, 0.7993, 0.4453, 0.7821, 0.455, 0.7778, 0.465, 0.7933, 0.4548, 0.7969, 0.6951, 0.4671, 0.6997, 0.4454, 0.7043, 0.435, 0.6987, 0.4567, 0.6997, 0.4454, 0.6819, 0.4276, 0.6883, 0.4189, 0.7043, 0.435, 0.7971, 0.4279, 0.779, 0.407, 0.8107, 0.3732, 0.8164, 0.416, 0.779, 0.407, 0.7829, 0.3701, 0.7948, 0.3522, 0.8107, 0.3732, 0.7311, 0.4253, 0.7208, 0.4282, 0.779, 0.407, 0.7971, 0.4279, 0.7208, 0.4282, 0.7059, 0.4078, 0.7829, 0.3701, 0.779, 0.407, 0.4441, 0.7993, 0.4548, 0.7969, 0.4695, 0.8214, 0.4588, 0.8223, 0.4548, 0.7969, 0.465, 0.7933, 0.4791, 0.8174, 0.4695, 0.8214, 0.4628, 0.8291, 0.4747, 0.8277, 0.4837, 0.8432, 0.4712, 0.8438, 0.4747, 0.8277, 0.4853, 0.8226, 0.4946, 0.8386, 0.4837, 0.8432, 0.8164, 0.416, 0.8107, 0.3732, 0.8158, 0.3709, 0.8268, 0.4141, 0.8107, 0.3732, 0.7948, 0.3522, 0.8061, 0.3506, 0.8158, 0.3709, 0.6987, 0.4567, 0.7043, 0.435, 0.6989, 0.4346, 0.7195, 0.4515, 0.7043, 0.435, 0.6883, 0.4189, 0.7075, 0.4097, 0.6989, 0.4346, 0.4588, 0.8223, 0.4695, 0.8214, 0.4747, 0.8277, 0.4628, 0.8291, 0.4695, 0.8214, 0.4791, 0.8174, 0.4853, 0.8226, 0.4747, 0.8277, 0.4588, 0.8223, 0.4442, 0.8217, 0.4287, 0.8019, 0.4441, 0.7993, 0.4129, 0.8399, 0.3957, 0.8383, 0.3879, 0.8289, 0.4048, 0.8279, 0.7464, 0.4835, 0.7762, 0.5405, 0.7623, 0.5371, 0.7953, 0.495, 0.7953, 0.495, 0.7623, 0.5371, 0.7444, 0.4988, 0.7797, 0.4931, 0.381, 0.8038, 0.3641, 0.8097, 0.3593, 0.7961, 0.3749, 0.7881, 0.7797, 0.4931, 0.7444, 0.4988, 0.7424, 0.5044, 0.7779, 0.4986, 0.8225, 0.4737, 0.8195, 0.4915, 0.8076, 0.5003, 0.7899, 0.4752, 0.7899, 0.4752, 0.8076, 0.5003, 0.7762, 0.5405, 0.7464, 0.4835, 0.3978, 0.8226, 0.3805, 0.8249, 0.3641, 0.8097, 0.381, 0.8038, 0.4048, 0.8279, 0.3879, 0.8289, 0.3805, 0.8249, 0.3978, 0.8226, 0.8271, 0.4733, 0.8236, 0.4919, 0.8195, 0.4915, 0.8225, 0.4737, 0.5483, 0.8111, 0.5525, 0.8175, 0.549, 0.8203, 0.5443, 0.8145, 0.5655, 0.8208, 0.5603, 0.8229, 0.5569, 0.8147, 0.5622, 0.8122, 0.601, 0.3468, 0.5994, 0.3445, 0.6155, 0.319, 0.6152, 0.3178, 0.6269, 0.2949, 0.6098, 0.3234, 0.6044, 0.3172, 0.6212, 0.2866, 0.5603, 0.8229, 0.5569, 0.825, 0.5525, 0.8175, 0.5569, 0.8147, 0.5994, 0.3445, 0.595, 0.3398, 0.6098, 0.3234, 0.6155, 0.319, 0.622, 0.3203, 0.6157, 0.3223, 0.6152, 0.3178, 0.6243, 0.3153, 0.5648, 0.8019, 0.567, 0.81, 0.5622, 0.8122, 0.5593, 0.8046, 0.583, 0.799, 0.5879, 0.7991, 0.587, 0.8069, 0.5828, 0.8069, 0.5738, 0.8179, 0.5721, 0.8087, 0.5777, 0.8074, 0.5791, 0.8163, 0.5639, 0.309, 0.5634, 0.2894, 0.589, 0.2928, 0.5773, 0.3226, 0.6128, 0.281, 0.6212, 0.2866, 0.6042, 0.3171, 0.596, 0.2984, 0.5791, 0.8163, 0.5777, 0.8074, 0.5828, 0.8069, 0.583, 0.8157, 0.5773, 0.3226, 0.589, 0.2928, 0.596, 0.2984, 0.582, 0.327, 0.565, 0.2737, 0.5699, 0.2713, 0.5634, 0.2894, 0.5589, 0.289, 0.5648, 0.8019, 0.5707, 0.8006, 0.5721, 0.8087, 0.567, 0.81, 0.08257, 0.3602, 0.1241, 0.3901, 0.1232, 0.3919, 0.08176, 0.362, 0.1241, 0.3901, 0.1644, 0.4165, 0.1643, 0.4188, 0.1232, 0.3919, 0.1775, 0.4024, 0.183, 0.3981, 0.1836, 0.3998, 0.1782, 0.4045, 0.1644, 0.4165, 0.1723, 0.4075, 0.1731, 0.4098, 0.1643, 0.4188, 0.1723, 0.4075, 0.1775, 0.4024, 0.1782, 0.4045, 0.1731, 0.4098, 0.06238, 0.3448, 0.08257, 0.3602, 0.08176, 0.362, 0.05707, 0.3442, 0.08006, 0.3091, 0.06238, 0.3448, 0.05707, 0.3442, 0.07811, 0.3063, 0.1029, 0.2855, 0.08006, 0.3091, 0.07811, 0.3063, 0.1012, 0.2825, 0.1021, 0.284, 0.1158, 0.2751, 0.1021, 0.284, 0.1012, 0.2825, 0.115, 0.2735, 0.2229, 0.287, 0.2247, 0.2875, 0.2177, 0.3427, 0.2159, 0.3423, 0.2159, 0.3423, 0.2177, 0.3427, 0.209, 0.3955, 0.2073, 0.3941, 0.1894, 0.3962, 0.1903, 0.3982, 0.1836, 0.3998, 0.183, 0.3981, 0.2073, 0.3941, 0.209, 0.3955, 0.1972, 0.3972, 0.1962, 0.3951, 0.1962, 0.3951, 0.1972, 0.3972, 0.1903, 0.3982, 0.1894, 0.3962, 0.2258, 0.2596, 0.2288, 0.2546, 0.2247, 0.2875, 0.2229, 0.287, 0.1904, 0.2516, 0.1898, 0.2481, 0.2288, 0.2546, 0.2258, 0.2596, 0.1597, 0.2558, 0.1593, 0.2542, 0.1588, 0.2525, 0.1898, 0.2481, 0.1904, 0.2516, 0.1444, 0.2601, 0.1438, 0.2585, 0.1588, 0.2525, 0.1593, 0.2542, 0.1449, 0.2618, 0.1444, 0.2601, 0.1593, 0.2542, 0.1597, 0.2558, 0.1301, 0.2678, 0.1295, 0.2661, 0.1444, 0.2601, 0.1449, 0.2618, 0.1295, 0.2661, 0.1288, 0.2645, 0.1438, 0.2585, 0.1444, 0.2601, 0.1295, 0.2661, 0.1158, 0.2751, 0.115, 0.2735, 0.1288, 0.2645, 0.1301, 0.2678, 0.1165, 0.2766, 0.1158, 0.2751, 0.1295, 0.2661, 0.1165, 0.2766, 0.1029, 0.2855, 0.1021, 0.284, 0.1158, 0.2751])
me_cube.materials.append(mat_material)
me_cube.use_remesh_preserve_volume = False
me_cube.use_remesh_preserve_attributes = False
me_cube.use_mirror_y = True
me_cube.use_mirror_vertex_groups = False
me_cube.update()
arm_armature = bpy.data.armatures.new('Armature')  # bones are not reproduced

# ---- objects
ob_seagul = bpy.data.objects.new('Seagul', me_cube)
ob_light = bpy.data.objects.new('Light', light_light)
ob_camera = bpy.data.objects.new('Camera', cam_camera)
ob_armature = bpy.data.objects.new('Armature', arm_armature)
ob_ref_image_1 = bpy.data.objects.new('Ref Image 1', None)
ob_ref_image_1_001 = bpy.data.objects.new('Ref Image 1.001', None)

# ---- transforms, parenting, visibility, modifiers, constraints
ob_seagul.parent = ob_armature
ob_seagul.matrix_parent_inverse = Matrix(((1.0, -0.0, 0.0, -2.591), (-0.0, 1.0, -0.0, 0.0), (0.0, -0.0, 1.0, -0.3191), (-0.0, 0.0, -0.0, 1.0)))
ob_seagul.location = (0.0, 0.0, 0.0)
ob_seagul.lock_rotations_4d = False
ob_seagul.empty_display_type = 'ARROWS'
ob_seagul.lineart.crease_threshold = 0.0
ob_seagul.use_mesh_mirror_y = True
_vg = ob_seagul.vertex_groups.new(name='Bn-Back-1')
for _i, _w in zip([0, 1, 2, 3, 4, 5, 6, 8, 9, 10, 11, 16, 17, 18, 19, 28, 29, 30, 31, 51, 52, 65, 66, 67, 68, 71, 73, 76, 78, 80, 83, 88, 89, 90, 91, 95, 100, 101, 102, 104, 105, 114, 115, 116, 118, 120, 130, 131, 132, 133, 135, 136, 137, 138, 139, 140, 141, 142, 143, 144, 145, 163, 164, 166, 167, 219, 220, 221, 222, 223, 224, 226, 227, 228, 229, 230, 231, 232, 233, 234, 236, 237, 238, 279, 280, 281, 282, 283, 284, 285, 287, 288, 289, 290, 295, 296, 297, 298, 307, 308, 309, 310, 329, 331, 333, 336, 341, 342, 343, 344, 348, 353, 354, 355, 357, 358, 366, 367, 368, 370, 372, 382, 383, 384, 385, 386, 387, 388, 389, 390, 391, 392, 406, 407, 409, 410, 458, 459, 460, 461, 462, 463, 464, 465, 466, 467, 468, 469, 470, 471, 472, 473, 530, 531, 532, 533, 535, 536, 537, 538, 539, 540, 541, 542, 543, 544, 545, 546, 547, 548, 549, 551, 552, 553, 554, 555, 556], [0.2693, 0.8958, 0.7412, 0.7917, 0.07372, 0.09422, 0.04246, 0.8345, 0.9458, 0.9145, 0.8873, 0.1127, 0.06581, 0.1938, 0.2399, 0.8709, 0.8773, 0.5626, 0.7635, 0.8581, 0.9169, 1.0, 1.0, 0.8019, 0.2438, 0.09338, 0.504, 0.3018, 0.09241, 0.8531, 0.7326, 0.769, 0.09062, 0.2313, 0.9054, 0.9029, 0.6416, 0.05475, 0.8262, 0.8605, 0.1672, 0.7223, 0.5097, 0.1436, 0.02346, 0.102, 0.1702, 0.1289, 0.3084, 0.5564, 0.3412, 0.1775, 0.1775, 0.09844, 0.8662, 0.1571, 0.1544, 0.09338, 0.8507, 0.8944, 1.0, 0.05832, 0.02743, 0.02859, 0.06506, 0.1958, 0.1764, 0.15, 0.1995, 0.06561, 0.1933, 0.1423, 0.9045, 0.9305, 0.7259, 0.7256, 0.2564, 0.4117, 0.344, 0.3348, 0.4027, 0.1053, 0.3832, 0.2693, 0.8958, 0.7412, 0.7917, 0.08025, 0.09422, 0.04716, 0.8345, 0.9458, 0.9145, 0.8873, 0.1105, 0.06581, 0.2084, 0.2399, 0.8709, 0.8773, 0.5626, 0.7635, 0.3018, 0.09241, 0.8531, 0.7326, 0.769, 0.09334, 0.2327, 0.9054, 0.9029, 0.6884, 0.06625, 0.8262, 0.8605, 0.1737, 0.7318, 0.5455, 0.1398, 0.02903, 0.102, 0.3084, 0.5564, 0.3412, 0.1775, 0.1775, 0.09844, 0.8662, 0.1571, 0.1544, 0.09338, 0.8507, 0.05832, 0.02743, 0.02859, 0.06506, 0.1958, 0.1764, 0.1995, 0.06561, 0.1933, 0.1423, 0.9045, 0.9305, 0.7259, 0.7256, 0.2564, 0.344, 0.3348, 0.4027, 0.1053, 0.3832, 0.1775, 0.09591, 0.8584, 0.1557, 0.9472, 0.1945, 0.9175, 0.7257, 0.3394, 0.1775, 0.09591, 0.8584, 0.1557, 0.1945, 0.9175, 0.7257, 0.3394, 0.09718, 0.04922, 0.09718, 0.04922, 0.04796, 0.04796, 0.04859, 0.04859]): _vg.add([_i], _w, 'REPLACE')
_vg = ob_seagul.vertex_groups.new(name='Bn-Back-2')
for _i, _w in zip([0, 1, 2, 3, 4, 5, 6, 7, 8, 9, 10, 11, 15, 16, 17, 18, 19, 52, 67, 68, 69, 70, 71, 72, 76, 77, 78, 80, 88, 89, 90, 91, 95, 100, 101, 104, 105, 114, 115, 116, 118, 120, 121, 139, 143, 144, 148, 149, 151, 152, 155, 156, 157, 161, 163, 164, 166, 167, 168, 229, 230, 233, 234, 238, 243, 249, 251, 257, 259, 279, 280, 281, 282, 283, 284, 285, 286, 287, 288, 289, 290, 294, 295, 296, 297, 298, 329, 330, 331, 333, 341, 342, 343, 344, 348, 353, 354, 357, 358, 366, 367, 368, 370, 372, 373, 388, 392, 393, 394, 396, 398, 399, 400, 404, 406, 407, 409, 410, 411, 466, 467, 469, 470, 473, 478, 484, 486, 492, 494, 516, 518, 525, 532, 535, 538, 539, 542, 546, 547], [0.4865, 0.1042, 0.2588, 0.2083, 0.5306, 0.4171, 0.2894, 0.05815, 0.1025, 0.004138, 0.06594, 0.08768, 0.006539, 0.4965, 0.8464, 0.6201, 0.654, 0.06056, 0.1955, 0.6379, 0.009742, 1.0, 0.3577, 0.01049, 0.4759, 0.1045, 0.4987, 0.07537, 0.231, 0.5775, 0.679, 0.07785, 0.002934, 0.2904, 0.3924, 0.09681, 0.5978, 0.225, 0.4015, 0.5856, 0.1976, 0.6953, 0.1159, 0.02125, 0.02736, 0.02726, 0.2419, 0.06236, 0.2649, 0.1937, 0.3061, 0.08788, 0.03086, 0.0474, 0.1588, 0.153, 0.1419, 0.1693, 0.03699, 0.07949, 0.08297, 0.005536, 0.004896, 0.002329, 0.04475, 0.05438, 0.04747, 0.05367, 0.001835, 0.4865, 0.1042, 0.2588, 0.2083, 0.5775, 0.4171, 0.3215, 0.05815, 0.1025, 0.004138, 0.06594, 0.08768, 0.006539, 0.4869, 0.8464, 0.6668, 0.654, 0.4759, 0.1045, 0.4987, 0.07537, 0.231, 0.5949, 0.6831, 0.07785, 0.002934, 0.3116, 0.4748, 0.09681, 0.6211, 0.228, 0.4297, 0.5698, 0.2446, 0.6953, 0.116, 0.02125, 0.02736, 0.2419, 0.185, 0.2771, 0.3036, 0.2244, 0.2184, 0.0474, 0.1588, 0.153, 0.1419, 0.1693, 0.03699, 0.07949, 0.08297, 0.005536, 0.004896, 0.002329, 0.04475, 0.05438, 0.04747, 0.05367, 0.001835, 0.003269, 0.005246, 0.003269, 0.0243, 0.01363, 0.08123, 0.005216, 0.0243, 0.08123, 0.005216]): _vg.add([_i], _w, 'REPLACE')
_vg = ob_seagul.vertex_groups.new(name='Bn-Back-3')
for _i, _w in zip([0, 4, 5, 6, 7, 12, 15, 16, 17, 18, 19, 53, 67, 68, 69, 71, 72, 76, 77, 78, 89, 90, 92, 101, 105, 116, 118, 119, 120, 121, 148, 149, 150, 151, 152, 153, 154, 155, 156, 279, 283, 284, 285, 286, 291, 294, 295, 296, 297, 298, 329, 330, 331, 342, 343, 345, 354, 358, 368, 370, 371, 372, 373, 393, 394, 395, 396, 397, 398, 399, 515, 516, 518, 519, 520, 521, 524, 525, 527, 528], [0.001306, 0.1616, 0.4141, 0.1701, 0.8654, 0.03977, 0.0389, 0.02237, 0.05924, 0.05976, 0.1062, 0.0214, 0.002594, 0.1183, 0.9903, 0.4722, 0.06068, 0.007187, 0.6099, 0.06311, 0.2358, 0.08061, 0.005997, 0.1392, 0.04908, 0.03821, 0.07291, 0.02402, 0.07725, 0.147, 0.3525, 0.01519, 0.7853, 0.1634, 0.4623, 0.9581, 0.2112, 0.2602, 0.04102, 0.001306, 0.1759, 0.4141, 0.189, 0.8654, 0.03977, 0.0389, 0.02193, 0.05924, 0.06426, 0.1062, 0.007187, 0.6099, 0.06311, 0.2429, 0.08109, 0.005997, 0.1684, 0.05099, 0.03718, 0.09024, 0.02255, 0.07725, 0.1471, 0.3525, 0.04507, 0.7853, 0.171, 0.2112, 0.2581, 0.1047, 0.01989, 0.01945, 0.03034, 0.0107, 0.01201, 0.002998, 0.01989, 0.01945, 0.01128, 0.002998]): _vg.add([_i], _w, 'REPLACE')
_vg = ob_seagul.vertex_groups.new(name='Bn-Neck')
for _i, _w in zip([4, 5, 12, 14, 15, 20, 21, 22, 23, 24, 25, 26, 27, 32, 33, 34, 35, 50, 53, 54, 55, 71, 72, 74, 75, 79, 81, 82, 84, 89, 92, 93, 94, 96, 101, 103, 106, 107, 108, 117, 119, 148, 149, 150, 151, 152, 153, 154, 155, 156, 201, 202, 203, 204, 205, 206, 207, 208, 209, 283, 284, 291, 293, 294, 299, 300, 301, 302, 303, 304, 305, 306, 311, 312, 313, 314, 332, 334, 335, 337, 342, 345, 346, 347, 349, 354, 356, 359, 360, 361, 369, 371, 393, 394, 395, 396, 397, 398, 399, 444, 445, 446, 447, 448, 449, 450, 514, 515, 516, 517, 518, 519, 520, 521, 522, 523, 524, 525, 526, 527, 528, 529], [0.02767, 0.07466, 0.9082, 0.8571, 0.7945, 0.6696, 0.4809, 0.8458, 0.7822, 0.03703, 0.007495, 0.03913, 0.04894, 0.2668, 0.2729, 0.1673, 0.2303, 0.02488, 0.9786, 0.8654, 0.2657, 0.07671, 0.7719, 0.4735, 0.1583, 0.01859, 0.8082, 0.0466, 0.2739, 0.05894, 0.8425, 0.523, 0.02248, 0.1924, 0.003442, 0.04518, 0.6545, 0.7316, 0.251, 0.4674, 0.7035, 0.3749, 0.06324, 0.07108, 0.3545, 0.3124, 0.04189, 0.0572, 0.4127, 0.1185, 0.1195, 0.1154, 0.1024, 0.0694, 0.06229, 0.1053, 0.1201, 0.08394, 0.1127, 0.03012, 0.07466, 0.9082, 0.8113, 0.7945, 0.6696, 0.4809, 0.8458, 0.7494, 0.03703, 0.007495, 0.03913, 0.04894, 0.2668, 0.2729, 0.1673, 0.2303, 0.03337, 0.8045, 0.0466, 0.2739, 0.06072, 0.8425, 0.523, 0.02248, 0.1924, 0.004165, 0.04518, 0.6148, 0.7316, 0.251, 0.4805, 0.6606, 0.3749, 0.1876, 0.07108, 0.3709, 0.0572, 0.4093, 0.3025, 0.1195, 0.1154, 0.1024, 0.0694, 0.1201, 0.08394, 0.1127, 0.6248, 0.877, 0.6377, 0.7634, 0.6227, 0.922, 0.7559, 0.6827, 0.6931, 0.6149, 0.877, 0.6377, 0.7405, 0.7326, 0.6827, 0.6732]): _vg.add([_i], _w, 'REPLACE')
_vg = ob_seagul.vertex_groups.new(name='Bn-Head')
for _i, _w in zip([14, 15, 20, 21, 22, 23, 24, 25, 26, 27, 32, 33, 34, 35, 36, 37, 38, 39, 40, 41, 42, 43, 44, 45, 46, 47, 48, 49, 50, 54, 55, 56, 57, 58, 59, 60, 61, 62, 63, 64, 72, 74, 75, 81, 82, 84, 85, 86, 87, 92, 93, 94, 96, 97, 98, 99, 103, 106, 107, 108, 109, 110, 111, 112, 113, 117, 148, 152, 155, 201, 202, 203, 204, 205, 206, 207, 208, 209, 210, 211, 212, 213, 214, 215, 216, 217, 218, 293, 294, 299, 300, 301, 302, 303, 304, 305, 306, 311, 312, 313, 314, 315, 316, 317, 318, 319, 320, 321, 322, 323, 324, 325, 326, 327, 328, 334, 335, 337, 338, 339, 340, 345, 346, 347, 349, 350, 351, 352, 356, 359, 360, 361, 362, 363, 364, 365, 369, 393, 398, 444, 445, 446, 447, 448, 449, 450, 451, 452, 453, 454, 455, 456, 457, 514, 515, 516, 517, 518, 519, 520, 521, 522, 523, 524, 525, 526, 527, 528, 529], [0.1263, 0.1601, 0.3304, 0.5191, 0.1542, 0.2178, 0.963, 0.9925, 0.9609, 0.9511, 0.7332, 0.7271, 0.8327, 0.7697, 1.0, 1.0, 1.0, 1.0, 1.0, 1.0, 1.0, 1.0, 1.0, 1.0, 1.0, 1.0, 1.0, 1.0, 0.9751, 0.1346, 0.7343, 1.0, 1.0, 1.0, 1.0, 1.0, 1.0, 1.0, 1.0, 1.0, 0.1569, 0.5265, 0.8417, 0.1761, 0.9534, 0.7261, 1.0, 1.0, 1.0, 0.1515, 0.477, 0.9775, 0.8076, 1.0, 1.0, 1.0, 0.9548, 0.08259, 0.2684, 0.749, 1.0, 1.0, 1.0, 1.0, 1.0, 0.02954, 0.0307, 0.03163, 0.004013, 0.8805, 0.8846, 0.8976, 0.9306, 0.9377, 0.8947, 0.8799, 0.9161, 0.8873, 1.0, 1.0, 1.0, 1.0, 1.0, 1.0, 1.0, 1.0, 1.0, 0.1195, 0.1601, 0.3304, 0.5191, 0.1542, 0.2087, 0.963, 0.9925, 0.9609, 0.9511, 0.7332, 0.7271, 0.8327, 0.7697, 1.0, 1.0, 1.0, 1.0, 1.0, 1.0, 1.0, 1.0, 1.0, 1.0, 1.0, 1.0, 1.0, 1.0, 0.1753, 0.9534, 0.7261, 1.0, 1.0, 1.0, 0.1515, 0.477, 0.9775, 0.8076, 1.0, 1.0, 1.0, 0.9548, 0.07758, 0.2684, 0.749, 1.0, 1.0, 1.0, 1.0, 0.03036, 0.0307, 0.003979, 0.8805, 0.8846, 0.8976, 0.9306, 0.8799, 0.9161, 0.8873, 1.0, 1.0, 1.0, 1.0, 1.0, 1.0, 1.0, 0.1237, 0.07708, 0.3396, 0.2283, 0.3417, 0.06728, 0.08804, 0.3143, 0.1755, 0.1195, 0.07708, 0.3396, 0.2249, 0.08764, 0.3143, 0.173]): _vg.add([_i], _w, 'REPLACE')
_vg = ob_seagul.vertex_groups.new(name='Bn-L-Wing-1')
for _i, _w in zip([0, 2, 3, 4, 5, 6, 7, 8, 10, 11, 12, 13, 14, 15, 16, 17, 18, 19, 20, 21, 23, 28, 31, 32, 34, 35, 52, 67, 68, 71, 72, 74, 75, 76, 77, 78, 79, 80, 81, 83, 88, 89, 90, 91, 92, 93, 96, 100, 101, 102, 104, 105, 106, 107, 108, 114, 115, 116, 117, 118, 119, 120, 121, 148, 149, 150, 151, 152, 154, 155, 156, 157, 158, 161, 162, 163, 164, 165, 166, 167, 168, 169, 170, 194, 208, 229, 230, 231, 233, 234, 239, 240, 241, 242, 243, 244, 245, 246, 247, 248, 249, 250, 251, 252, 253, 254, 255, 256, 257, 258, 259, 261, 262, 263, 265, 266, 268, 281, 282, 283, 284, 293, 294, 297, 298, 299, 300, 302, 311, 313, 314, 334, 337, 341, 342, 343, 345, 346, 349, 358, 359, 360, 361, 369, 393, 396, 398, 446, 449, 450, 514, 515, 517, 520, 522], [0.2083, 0.0, 0.0, 0.2065, 0.0, 0.498, 0.07648, 0.0, 0.0, 0.0, 0.052, 0.9673, 0.01662, 0.0, 0.3266, 0.02858, 0.1263, 0.0, 0.0, 0.0, 0.0, 0.0, 0.0, 0.0, 0.0, 0.0, 0.0, 0.0, 0.0, 0.0, 0.0, 0.0, 0.0, 0.1939, 0.2857, 0.3122, 0.9814, 0.0, 0.01576, 0.0, 0.0, 0.0371, 0.009071, 0.0, 0.0, 0.0, 0.0, 0.068, 0.4103, 0.0, 0.0, 0.1859, 0.2629, 0.0, 0.0, 0.05267, 0.08889, 0.2307, 0.503, 0.706, 0.2724, 0.1255, 0.737, 0.0, 0.8592, 0.1436, 0.2172, 0.0, 0.7316, 0.017, 0.7526, 0.9691, 1.0, 0.878, 1.0, 0.5656, 0.6265, 1.0, 0.6322, 0.5621, 0.8901, 1.0, 1.0, 0.00414, 0.0, 0.0, 0.0, 0.0, 0.0, 0.0, 0.01019, 0.7087, 0.1459, 0.06688, 0.3638, 0.1569, 1.0, 0.01223, 0.4811, 0.06527, 0.2914, 0.1472, 0.2798, 0.05842, 0.1334, 0.04508, 0.7028, 0.1786, 0.3481, 0.08418, 0.1782, 1.0, 0.4921, 0.9923, 0.06719, 0.9083, 0.1157, 0.0, 0.0, 0.0, 0.0, 0.0, 0.0, 0.0, 0.0, 0.0, 0.0, 0.0, 0.0, 0.0, 0.0, 0.0, 0.0, 0.0, 0.0, 0.0, 0.0, 0.0, 0.0, 0.0, 0.0, 0.0, 0.0, 0.0, 0.0, 0.0, 0.0, 0.0, 0.0, 0.0, 0.2515, 0.026, 0.008312, 0.1441, 0.1315]): _vg.add([_i], _w, 'REPLACE')
_vg = ob_seagul.vertex_groups.new(name='Bn-L-Wing-2')
for _i, _w in zip([0, 16, 76, 78, 116, 161, 163, 164, 166, 167, 168, 173, 174, 175, 177, 178, 191, 192, 193, 194, 195, 196, 197, 198, 199, 200, 239, 240, 241, 242, 243, 244, 246, 247, 248, 249, 250, 251, 252, 253, 254, 255, 256, 257, 258, 259, 260, 262, 263, 264, 265, 266, 267, 268], [0.03461, 0.04191, 0.0212, 0.03361, 0.001913, 0.07457, 0.2173, 0.1931, 0.1973, 0.2035, 0.07294, 0.02622, 0.02337, 0.04433, 0.06554, 0.043, 0.8254, 1.0, 0.2804, 0.3711, 1.0, 0.4309, 0.2857, 0.7997, 1.0, 0.9665, 0.982, 0.2913, 0.8541, 0.7118, 0.5322, 0.7266, 0.9878, 0.5189, 0.6164, 0.5795, 0.6929, 0.5913, 0.5968, 0.6906, 0.9359, 0.2972, 0.8214, 0.5468, 0.7081, 0.7181, 1.0, 0.5079, 0.007714, 1.0, 0.9328, 0.09171, 1.0, 0.8843]): _vg.add([_i], _w, 'REPLACE')
_vg = ob_seagul.vertex_groups.new(name='Bn-L-Wing-3')
for _i, _w in zip([128, 129, 171, 172, 173, 174, 175, 176, 177, 178, 179, 180, 181, 182, 183, 184, 185, 186, 187, 188, 189, 190, 191, 193, 194, 196, 197, 198, 200, 239, 242, 243, 244, 248, 249, 250, 251, 252, 253, 254, 257, 258, 259, 270, 271, 272, 273, 275, 277, 278], [0.2404, 0.3002, 0.7842, 0.7129, 0.9738, 0.9766, 0.9557, 0.7005, 0.7561, 0.957, 1.0, 1.0, 0.3741, 0.2615, 0.9357, 1.0, 0.9921, 0.8327, 1.0, 0.2506, 0.3203, 1.0, 0.1746, 0.6261, 0.6031, 0.5134, 0.632, 0.2003, 0.03353, 0.007772, 0.2213, 0.05924, 0.1165, 0.3118, 0.07471, 0.1599, 0.08139, 0.3273, 0.176, 0.01902, 0.05134, 0.2077, 0.1019, 0.02065, 0.01379, 1.0, 0.1349, 0.7507, 0.04667, 0.9242]): _vg.add([_i], _w, 'REPLACE')
_vg = ob_seagul.vertex_groups.new(name='Bn-L-Wing-4')
for _i, _w in zip([122, 123, 124, 125, 126, 127, 128, 129, 159, 160, 171, 172, 176, 177, 181, 182, 183, 185, 186, 188, 189, 193, 194, 196, 197, 248, 252, 269, 270, 271, 273, 274, 275, 276, 277, 278], [1.0, 1.0, 1.0, 1.0, 1.0, 1.0, 0.7596, 0.6998, 1.0, 1.0, 0.2158, 0.2871, 0.2995, 0.1784, 0.6259, 0.7385, 0.06428, 0.007899, 0.1673, 0.7494, 0.6797, 0.09348, 0.02163, 0.05572, 0.08231, 0.006498, 0.01749, 1.0, 0.9793, 0.9862, 0.8651, 1.0, 0.2493, 1.0, 0.9533, 0.07575]): _vg.add([_i], _w, 'REPLACE')
_vg = ob_seagul.vertex_groups.new(name='Bn-R-Wing-1')
for _i, _w in zip([53, 69, 70, 153, 279, 280, 281, 283, 284, 285, 286, 287, 291, 292, 293, 295, 296, 297, 298, 299, 301, 302, 311, 329, 330, 331, 332, 333, 334, 337, 341, 342, 343, 345, 353, 354, 358, 359, 360, 366, 367, 368, 369, 370, 371, 372, 373, 393, 394, 395, 396, 397, 398, 399, 400, 401, 404, 405, 406, 407, 408, 409, 410, 411, 412, 413, 420, 434, 435, 436, 437, 439, 440, 441, 474, 475, 476, 477, 478, 479, 480, 481, 482, 483, 484, 485, 486, 487, 488, 489, 490, 491, 492, 493, 494, 495, 496, 497, 498, 499, 500, 501, 502, 503, 519, 523, 524, 526, 527, 528, 529], [0.013, 0.01912, 0.007146, 0.0359, 0.281, 0.0172, 0.01513, 0.134, 0.00204, 0.4391, 0.1145, 0.006195, 0.1151, 0.8093, 0.1222, 0.432, 0.05049, 0.07339, 0.0007857, 0.0173, 0.01805, 0.1273, 0.01048, 0.2807, 0.4176, 0.4207, 0.8292, 0.01006, 0.08968, 0.005053, 0.0007857, 0.04112, 0.01717, 0.02358, 0.04475, 0.2753, 0.1496, 0.2317, 0.08739, 0.06884, 0.09999, 0.2403, 0.4498, 0.6104, 0.4519, 0.1667, 0.622, 0.006278, 0.5204, 0.215, 0.1497, 0.4365, 0.04729, 0.3394, 0.8046, 0.8588, 0.7443, 1.0, 0.4206, 0.5281, 0.9917, 0.5367, 0.4193, 0.7665, 0.892, 0.9706, 0.001035, 0.002547, 0.003057, 0.01461, 0.02105, 0.01672, 0.01735, 0.01231, 0.0532, 0.574, 0.2479, 0.05637, 0.4444, 0.1775, 0.8473, 0.1203, 0.405, 0.07245, 0.3343, 0.1671, 0.3385, 0.06639, 0.1606, 0.0657, 0.6023, 0.2483, 0.4497, 0.07316, 0.1895, 0.1261, 0.8711, 0.3871, 0.6925, 0.02807, 0.4158, 0.7061, 0.03452, 0.3838, 0.0065, 0.2885, 0.06658, 0.06973, 0.2708, 0.01179, 0.1595]): _vg.add([_i], _w, 'REPLACE')
_vg = ob_seagul.vertex_groups.new(name='Bn-R-Wing-2')
for _i, _w in zip([279, 295, 329, 331, 368, 404, 406, 407, 409, 410, 411, 416, 417, 418, 420, 421, 434, 435, 436, 437, 438, 439, 440, 441, 442, 443, 474, 475, 476, 477, 478, 479, 481, 482, 483, 484, 485, 486, 487, 488, 489, 490, 491, 492, 493, 494, 495, 497, 498, 499, 500, 501, 502, 503], [0.03461, 0.0411, 0.0212, 0.03361, 0.001862, 0.07457, 0.2173, 0.1931, 0.1973, 0.2035, 0.07294, 0.02622, 0.02337, 0.04433, 0.06554, 0.043, 0.8254, 1.0, 0.2804, 0.3711, 1.0, 0.4309, 0.2857, 0.7997, 1.0, 0.9665, 0.982, 0.2913, 0.8541, 0.7118, 0.5322, 0.7266, 0.9878, 0.5189, 0.6164, 0.5795, 0.6929, 0.5913, 0.5968, 0.6906, 0.9359, 0.2972, 0.8214, 0.5468, 0.7081, 0.7181, 1.0, 0.5079, 0.007714, 1.0, 0.9328, 0.09171, 1.0, 0.8843]): _vg.add([_i], _w, 'REPLACE')
_vg = ob_seagul.vertex_groups.new(name='Bn-R-Wing-3')
for _i, _w in zip([380, 381, 414, 415, 416, 417, 418, 419, 420, 421, 422, 423, 424, 425, 426, 427, 428, 429, 430, 431, 432, 433, 434, 436, 437, 439, 440, 441, 443, 474, 477, 478, 479, 483, 484, 485, 486, 487, 488, 489, 492, 493, 494, 505, 506, 507, 508, 510, 512, 513], [0.2404, 0.3002, 0.7842, 0.7129, 0.9738, 0.9766, 0.9557, 0.7005, 0.7561, 0.957, 1.0, 1.0, 0.3741, 0.2615, 0.9357, 1.0, 0.9921, 0.8327, 1.0, 0.2506, 0.3203, 1.0, 0.1746, 0.6261, 0.6031, 0.5134, 0.632, 0.2003, 0.03353, 0.007772, 0.2213, 0.05924, 0.1165, 0.3118, 0.07471, 0.1599, 0.08139, 0.3273, 0.176, 0.01902, 0.05134, 0.2077, 0.1019, 0.02065, 0.01379, 1.0, 0.1349, 0.7507, 0.04667, 0.9242]): _vg.add([_i], _w, 'REPLACE')
_vg = ob_seagul.vertex_groups.new(name='Bn-R-Wing-4')
for _i, _w in zip([374, 375, 376, 377, 378, 379, 380, 381, 402, 403, 414, 415, 419, 420, 424, 425, 426, 428, 429, 431, 432, 436, 437, 439, 440, 483, 487, 504, 505, 506, 508, 509, 510, 511, 512, 513], [1.0, 1.0, 1.0, 1.0, 1.0, 1.0, 0.7596, 0.6998, 1.0, 1.0, 0.2158, 0.2871, 0.2995, 0.1784, 0.6259, 0.7385, 0.06428, 0.007899, 0.1673, 0.7494, 0.6797, 0.09348, 0.02163, 0.05572, 0.08231, 0.006498, 0.01749, 1.0, 0.9793, 0.9862, 0.8651, 1.0, 0.2493, 1.0, 0.9533, 0.07575]): _vg.add([_i], _w, 'REPLACE')
_vg = ob_seagul.vertex_groups.new(name='Bn-Tail')
for _i, _w in zip([8, 9, 10, 11, 13, 28, 29, 30, 31, 51, 52, 73, 80, 83, 91, 95, 102, 104, 130, 131, 132, 133, 134, 135, 136, 137, 138, 139, 140, 141, 142, 143, 144, 146, 147, 219, 220, 221, 222, 223, 224, 225, 226, 227, 228, 229, 230, 231, 232, 233, 234, 235, 236, 237, 238, 287, 288, 289, 290, 307, 308, 309, 310, 333, 336, 344, 348, 355, 357, 382, 383, 384, 385, 386, 387, 388, 389, 390, 391, 392, 458, 459, 460, 461, 462, 463, 464, 465, 466, 467, 468, 469, 470, 471, 472, 473, 530, 531, 532, 533, 534, 535, 536, 537, 538, 539, 540, 541, 542, 543, 544, 545, 546, 547, 548, 549, 550, 551, 552, 553, 554, 555, 556], [0.06302, 0.05008, 0.01951, 0.02502, 0.03273, 0.1291, 0.1227, 0.4374, 0.2365, 0.1419, 0.02258, 0.496, 0.07154, 0.2674, 0.0168, 0.09419, 0.1738, 0.04274, 0.8298, 0.8711, 0.6916, 0.4436, 1.0, 0.6588, 0.8225, 0.8225, 0.9016, 0.1126, 0.8429, 0.8456, 0.9066, 0.1219, 0.07831, 1.0, 1.0, 0.8042, 0.8236, 0.85, 0.8005, 0.9344, 0.8067, 1.0, 0.8577, 0.09549, 0.06953, 0.1946, 0.1915, 0.7436, 0.5883, 0.6505, 0.6603, 1.0, 0.5973, 0.8947, 0.6145, 0.06302, 0.05008, 0.01951, 0.02502, 0.1291, 0.1227, 0.4374, 0.2365, 0.07154, 0.2674, 0.0168, 0.09419, 0.1738, 0.04274, 0.6916, 0.4436, 0.6588, 0.8225, 0.8225, 0.9016, 0.1126, 0.8429, 0.8456, 0.9066, 0.1219, 0.8042, 0.8236, 0.8005, 0.9344, 0.8067, 0.8577, 0.09549, 0.06953, 0.1946, 0.1915, 0.7436, 0.6505, 0.6603, 0.5973, 0.8947, 0.6145, 0.8225, 0.9041, 0.1172, 0.8443, 1.0, 0.03916, 0.8055, 0.08251, 0.193, 0.6554, 0.8225, 0.9041, 0.1172, 0.8443, 0.8055, 0.08251, 0.193, 0.6554, 0.9028, 0.9508, 1.0, 0.9028, 0.9508, 0.952, 0.952, 0.9514, 0.9514]): _vg.add([_i], _w, 'REPLACE')
_m = ob_seagul.modifiers.new('Armature', 'ARMATURE')
_m.object = ob_armature
_m = ob_seagul.modifiers.new('Subdivision', 'SUBSURF')
ob_light.location = (4.076, 1.005, 5.904)
ob_light.rotation_euler = (0.6503, 0.05522, 1.866)
ob_light.lock_rotations_4d = False
ob_light.empty_display_type = 'ARROWS'
ob_light.color = (0.0, 0.0, 0.0, 0.0)
ob_light.lineart.crease_threshold = 0.0
ob_camera.location = (-10.92, -8.718, 8.412)
ob_camera.rotation_euler = (1.184, 1.178e-06, -0.942)
ob_camera.lock_rotations_4d = False
ob_camera.empty_display_type = 'ARROWS'
ob_camera.color = (0.0, 0.0, 0.0, 0.0)
ob_camera.display_type = 'WIRE'
ob_camera.lineart.crease_threshold = 0.0
ob_armature.location = (2.591, 0.0, 0.3457)
ob_armature.rotation_euler = (-0.0133, 0.005318, 0.0)
ob_ref_image_1.location = (0.6329, 9.392, 0.962)
ob_ref_image_1.rotation_euler = (1.571, 1.222e-07, 0.0)
ob_ref_image_1.scale = (3.119, 3.119, 3.119)
ob_ref_image_1.empty_display_type = 'IMAGE'
ob_ref_image_1.empty_display_size = 5.0
ob_ref_image_1_001.location = (-15.62, -0.9085, 0.962)
ob_ref_image_1_001.rotation_euler = (1.571, 1.222e-07, 1.571)
ob_ref_image_1_001.scale = (3.119, 3.119, 3.119)
ob_ref_image_1_001.empty_display_type = 'IMAGE'
ob_ref_image_1_001.empty_display_size = 5.0

# ---- collection membership
col_collection.objects.link(ob_seagul)
col_collection.objects.link(ob_light)
col_collection.objects.link(ob_camera)
col_collection.objects.link(ob_armature)
col_collection.objects.link(ob_ref_image_1)
col_collection.objects.link(ob_ref_image_1_001)

# ---- scene / render settings (as saved in the file)
scene.camera = ob_camera
scene.frame_start = 1; scene.frame_end = 227; scene.frame_set(97)
scene.render.engine = 'BLENDER_EEVEE_NEXT'
scene.cycles.sampling_pattern = 'TABULATED_SOBOL'
scene.cycles.use_light_tree = False
scene.view_settings.view_transform = 'Filmic'
bpy.context.view_layer.update()
